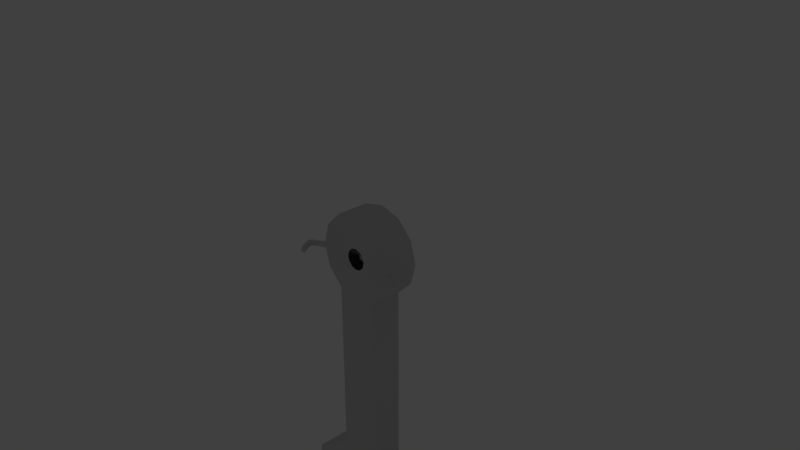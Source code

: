 # Source: pendulum.blend  (saved by Blender 2.79.0; exported with 4.5.12 LTS)
import bpy
from mathutils import Matrix  # noqa: F401  (used for matrix-valued properties, if any)

bpy.ops.wm.read_factory_settings(use_empty=True)
scene = bpy.context.scene
scene.name = 'Scene'

# ---- collections
col_collection_1 = bpy.data.collections.new('Collection 1'); scene.collection.children.link(col_collection_1)

# ---- materials (node trees are filled in below, after node groups)
mat_material_002 = bpy.data.materials.new('Material.002')
mat_material_002.alpha_threshold = 0.0
mat_material_002.use_transparent_shadow = False
mat_material_002.diffuse_color = (0.64, 0.64, 0.64, 1.0)
mat_material_002.specular_color = (0.3, 0.3, 0.3)
mat_material_002.roughness = 0.5
mat_material_002.specular_intensity = 1.0

# ---- material node trees

# ---- world
world_world = bpy.data.worlds.new('World'); scene.world = world_world
world_world.color = (0.05088, 0.05088, 0.05088)
world_world.use_sun_shadow = False
world_world.sun_shadow_jitter_overblur = 0.0
world_world.cycles.sampling_method = 'MANUAL'

# ---- cameras
cam_camera = bpy.data.cameras.new('Camera')
cam_camera.clip_end = 100.0
cam_camera.lens = 35.0
cam_camera.sensor_width = 32.0
cam_camera.sensor_height = 18.0
cam_camera.ortho_scale = 7.314
cam_camera.dof.focus_distance = 0.0
cam_camera.dof.aperture_fstop = 128.0

# ---- lights
light_lamp = bpy.data.lights.new('Lamp', 'POINT')
light_lamp.transmission_factor = 0.0
light_lamp.cutoff_distance = 30.0
light_lamp.energy = 100.0
light_lamp.shadow_buffer_clip_start = 1.001
light_lamp.shadow_soft_size = 0.1
light_lamp.shadow_maximum_resolution = 0.006
light_lamp.use_absolute_resolution = True

# ---- meshes
me_circle_001_circle_001 = bpy.data.meshes.new('Circle.001_Circle.001')
me_circle_001_circle_001.from_pydata([(-0.0669, 0.02819, -0.03862), (-0.03862, 0.02819, -0.06689), (-2.235e-08, 0.02819, 0.07724), (-0.03862, 0.02819, 0.0669), (-0.07724, 0.02819, 2.774e-08), (-0.0669, 0.02819, 0.03862), (-2.235e-08, 0.02819, -0.07724), (0.06689, 0.02819, -0.03862), (0.03862, 0.02819, -0.06689), (0.03862, 0.02819, 0.0669), (0.07724, 0.02819, 2.774e-08), (0.06689, 0.02819, 0.03862), (-0.0669, -0.02819, -0.03862), (-0.03862, -0.02819, -0.06689), (-2.235e-08, -0.02819, 0.07724), (-0.03862, -0.02819, 0.0669), (-0.07724, -0.02819, 2.774e-08), (-0.0669, -0.02819, 0.03862), (-2.235e-08, -0.02819, -0.07724), (0.06689, -0.02819, -0.03862), (0.03862, -0.02819, -0.06689), (0.03862, -0.02819, 0.0669), (0.07724, -0.02819, 2.774e-08), (0.06689, -0.02819, 0.03862), (-0.04682, 0.02819, -0.02703), (-0.02703, 0.02819, -0.04682), (-1.49e-08, 0.02819, 0.05406), (-0.02703, 0.02819, 0.04682), (-0.05406, 0.02819, 2.774e-08), (-0.04682, 0.02819, 0.02703), (-1.49e-08, 0.02819, -0.05406), (0.04682, 0.02819, -0.02703), (0.02703, 0.02819, -0.04682), (0.02703, 0.02819, 0.04682), (0.05406, 0.02819, 2.774e-08), (0.04682, 0.02819, 0.02703), (-0.01951, 0.02819, -0.01127), (-0.01127, 0.02819, -0.01951), (0.0, 0.02819, 0.02253), (-0.01127, 0.02819, 0.01951), (-0.02253, 0.02819, -2.058e-09), (-0.01951, 0.02819, 0.01127), (0.0, 0.02819, -0.02253), (0.01951, 0.02819, -0.01127), (0.01127, 0.02819, -0.01951), (0.01127, 0.02819, 0.01951), (0.02253, 0.02819, -2.058e-09), (0.01951, 0.02819, 0.01127), (-0.04379, -0.02819, -0.02528), (-0.02528, -0.02819, -0.04379), (-1.49e-08, -0.02819, 0.05057), (-0.02528, -0.02819, 0.04379), (-0.05057, -0.02819, 2.774e-08), (-0.04379, -0.02819, 0.02528), (-1.49e-08, -0.02819, -0.05057), (0.04379, -0.02819, -0.02528), (0.02528, -0.02819, -0.04379), (0.02528, -0.02819, 0.04379), (0.05057, -0.02819, 2.774e-08), (0.04379, -0.02819, 0.02528), (-0.01625, -0.02819, -0.009382), (-0.009383, -0.02819, -0.01625), (-1.49e-08, -0.02819, 0.01876), (-0.009383, -0.02819, 0.01625), (-0.01876, -0.02819, 2.774e-08), (-0.01625, -0.02819, 0.009383), (-1.49e-08, -0.02819, -0.01876), (0.01625, -0.02819, -0.009382), (0.009382, -0.02819, -0.01625), (0.009382, -0.02819, 0.01625), (0.01876, -0.02819, 2.774e-08), (0.01625, -0.02819, 0.009383), (0.03862, 0.02819, 0.2871), (0.03862, -0.02819, 0.2871), (1.045e-07, -0.02819, 0.2974), (1.045e-07, 0.02819, 0.2974), (-0.03862, -0.02819, 0.2871), (-0.03862, 0.02819, 0.2871), (0.03862, 0.02819, 0.393), (0.03862, -0.02819, 0.393), (9.522e-08, -0.02819, 0.4033), (9.522e-08, 0.02819, 0.4033), (-0.03862, -0.02819, 0.393), (-0.03862, 0.02819, 0.393), (0.1142, 0.02819, 0.4459), (0.1142, -0.02819, 0.4459), (8.783e-08, -0.02819, 0.4563), (8.783e-08, 0.02819, 0.4563), (-0.1142, -0.02819, 0.4459), (-0.1142, 0.02819, 0.4459), (0.1142, 0.02819, 1.597), (0.1142, -0.02819, 1.597), (6.927e-08, -0.02819, 1.607), (6.927e-08, 0.02819, 1.607), (-0.1142, -0.02819, 1.597), (-0.1142, 0.02819, 1.597), (0.1726, 0.02819, 1.632), (0.1726, -0.02819, 1.632), (6.63e-08, -0.02819, 1.642), (6.63e-08, 0.02819, 1.642), (-0.1726, -0.02819, 1.632), (-0.1726, 0.02819, 1.632), (0.1726, 0.02819, 2.056), (0.1726, -0.02819, 2.056), (6.314e-08, -0.02819, 2.066), (6.314e-08, 0.02819, 2.066), (-0.1726, -0.02819, 2.056), (-0.1726, 0.02819, 2.056), (0.2334, 0.02819, 2.091), (0.2334, -0.02819, 2.091), (6.074e-08, -0.02819, 2.101), (6.074e-08, 0.02819, 2.101), (-0.2334, -0.02819, 2.091), (-0.2334, 0.02819, 2.091), (0.2758, 0.02819, 2.144), (0.2758, -0.02819, 2.144), (5.379e-08, -0.02819, 2.154), (5.379e-08, 0.02819, 2.154), (-0.2758, -0.02819, 2.144), (-0.2758, 0.02819, 2.144), (0.2983, 0.02819, 2.214), (0.2983, -0.02819, 2.214), (4.669e-08, -0.02819, 2.225), (4.669e-08, 0.02819, 2.225), (-0.2983, -0.02819, 2.214), (-0.2983, 0.02819, 2.214), (0.2983, 0.02819, 2.391), (0.2983, -0.02819, 2.391), (3.126e-08, -0.02819, 2.401), (3.126e-08, 0.02819, 2.401), (-0.2983, -0.02819, 2.391), (-0.2983, 0.02819, 2.391), (0.2268, 0.02143, 2.471), (0.2268, -0.02143, 2.471), (2.325e-08, -0.02143, 2.479), (2.325e-08, 0.02143, 2.479), (-0.2268, -0.02143, 2.471), (-0.2268, 0.02143, 2.471), (0.1282, 0.01212, 2.543), (0.1282, -0.01212, 2.543), (1.829e-08, -0.01212, 2.547), (1.829e-08, 0.01212, 2.547), (-0.1282, -0.01212, 2.543), (-0.1282, 0.01212, 2.543), (0.06627, 0.006263, 2.579), (0.06627, -0.006262, 2.579), (1.746e-08, -0.006262, 2.581), (1.746e-08, 0.006263, 2.581), (-0.06627, -0.006262, 2.579), (-0.06627, 0.006263, 2.579)], [], [(6, 18, 20, 8), (8, 20, 19, 7), (7, 19, 22, 10), (10, 22, 23, 11), (11, 23, 21, 9), (1, 13, 18, 6), (15, 3, 77, 76), (0, 12, 13, 1), (4, 16, 12, 0), (5, 17, 16, 4), (3, 15, 17, 5), (14, 15, 76, 74), (8, 7, 31, 32), (6, 8, 32, 30), (9, 2, 26, 33), (0, 1, 25, 24), (4, 0, 24, 28), (1, 6, 30, 25), (10, 11, 35, 34), (7, 10, 34, 31), (3, 5, 29, 27), (5, 4, 28, 29), (11, 9, 33, 35), (2, 3, 27, 26), (29, 28, 40, 41), (30, 32, 44, 42), (34, 35, 47, 46), (35, 33, 45, 47), (25, 30, 42, 37), (26, 27, 39, 38), (32, 31, 43, 44), (27, 29, 41, 39), (33, 26, 38, 45), (24, 25, 37, 36), (28, 24, 36, 40), (31, 34, 46, 43), (47, 45, 38, 39, 41, 40, 36, 37, 42, 44, 43, 46), (22, 19, 55, 58), (21, 23, 59, 57), (14, 21, 57, 50), (19, 20, 56, 55), (20, 18, 54, 56), (16, 17, 53, 52), (17, 15, 51, 53), (23, 22, 58, 59), (15, 14, 50, 51), (12, 16, 52, 48), (13, 12, 48, 49), (18, 13, 49, 54), (56, 54, 66, 68), (50, 57, 69, 62), (58, 55, 67, 70), (57, 59, 71, 69), (49, 48, 60, 61), (51, 50, 62, 63), (53, 51, 63, 65), (59, 58, 70, 71), (55, 56, 68, 67), (54, 49, 61, 66), (48, 52, 64, 60), (52, 53, 65, 64), (74, 76, 82, 80), (72, 73, 79, 78), (21, 14, 74, 73), (3, 2, 75, 77), (2, 9, 72, 75), (9, 21, 73, 72), (82, 83, 89, 88), (83, 81, 87, 89), (73, 74, 80, 79), (77, 75, 81, 83), (76, 77, 83, 82), (75, 72, 78, 81), (85, 86, 92, 91), (86, 88, 94, 92), (81, 78, 84, 87), (78, 79, 85, 84), (80, 82, 88, 86), (79, 80, 86, 85), (94, 95, 101, 100), (95, 93, 99, 101), (89, 87, 93, 95), (88, 89, 95, 94), (87, 84, 90, 93), (84, 85, 91, 90), (97, 98, 104, 103), (98, 100, 106, 104), (93, 90, 96, 99), (90, 91, 97, 96), (92, 94, 100, 98), (91, 92, 98, 97), (106, 107, 113, 112), (107, 105, 111, 113), (101, 99, 105, 107), (100, 101, 107, 106), (99, 96, 102, 105), (96, 97, 103, 102), (109, 110, 116, 115), (110, 112, 118, 116), (105, 102, 108, 111), (102, 103, 109, 108), (104, 106, 112, 110), (103, 104, 110, 109), (117, 114, 120, 123), (118, 119, 125, 124), (113, 111, 117, 119), (112, 113, 119, 118), (111, 108, 114, 117), (108, 109, 115, 114), (121, 122, 128, 127), (122, 124, 130, 128), (114, 115, 121, 120), (116, 118, 124, 122), (115, 116, 122, 121), (119, 117, 123, 125), (126, 127, 133, 132), (129, 126, 132, 135), (125, 123, 129, 131), (124, 125, 131, 130), (123, 120, 126, 129), (120, 121, 127, 126), (137, 135, 141, 143), (133, 134, 140, 139), (128, 130, 136, 134), (127, 128, 134, 133), (131, 129, 135, 137), (130, 131, 137, 136), (140, 142, 148, 146), (138, 139, 145, 144), (136, 137, 143, 142), (135, 132, 138, 141), (132, 133, 139, 138), (134, 136, 142, 140), (144, 145, 146, 147), (147, 146, 148, 149), (139, 140, 146, 145), (143, 141, 147, 149), (142, 143, 149, 148), (141, 138, 144, 147)])
_k = set([(0, 1), (0, 4), (0, 12), (1, 6), (1, 13), (2, 3), (2, 9), (2, 75), (3, 5), (3, 15), (4, 5), (4, 16), (5, 17), (6, 8), (6, 18), (7, 8), (7, 10), (7, 19), (8, 20), (9, 11), (9, 21), (10, 11), (10, 22), (11, 23), (12, 13), (12, 16), (13, 18), (14, 15), (14, 21), (14, 74), (15, 17), (16, 17), (18, 20), (19, 20), (19, 22), (21, 23), (22, 23), (24, 25), (24, 28), (25, 30), (26, 27), (26, 33), (27, 29), (28, 29), (30, 32), (31, 32), (31, 34), (33, 35), (34, 35), (36, 37), (36, 40), (37, 42), (38, 39), (38, 45), (39, 41), (40, 41), (42, 44), (43, 44), (43, 46), (45, 47), (46, 47), (48, 49), (48, 52), (49, 54), (50, 51), (50, 57), (51, 53), (52, 53), (54, 56), (55, 56), (55, 58), (57, 59), (58, 59), (60, 61), (60, 64), (61, 66), (62, 63), (62, 69), (63, 65), (64, 65), (66, 68), (67, 68), (67, 70), (69, 71), (70, 71), (72, 73), (72, 75), (73, 74), (74, 76), (74, 80), (75, 77), (75, 81), (76, 77), (78, 79), (78, 81), (79, 80), (80, 82), (80, 86), (81, 83), (81, 87), (82, 83), (84, 85), (84, 87), (85, 86), (86, 88), (86, 92), (87, 89), (87, 93), (88, 89), (90, 91), (90, 93), (91, 92), (92, 94), (92, 98), (93, 95), (93, 99), (94, 95), (96, 97), (96, 99), (97, 98), (98, 100), (98, 104), (99, 101), (99, 105), (100, 101), (102, 103), (102, 105), (103, 104), (104, 106), (104, 110), (105, 107), (105, 111), (106, 107), (108, 109), (108, 111), (109, 110), (110, 112), (110, 116), (111, 113), (111, 117), (112, 113), (114, 115), (114, 117), (115, 116), (116, 118), (116, 122), (117, 119), (117, 123), (118, 119), (120, 121), (120, 123), (121, 122), (122, 124), (122, 128), (123, 125), (123, 129), (124, 125), (126, 127), (126, 129), (127, 128), (128, 130), (128, 134), (129, 131), (129, 135), (130, 131), (132, 133), (132, 135), (133, 134), (134, 136), (134, 140), (135, 137), (135, 141), (136, 137), (138, 139), (138, 141), (139, 140), (140, 142), (140, 146), (141, 143), (141, 147), (142, 143), (144, 145), (144, 147), (145, 146), (146, 147), (146, 148), (147, 149), (148, 149)])
me_circle_001_circle_001.attributes.new('sharp_edge', 'BOOLEAN', 'EDGE').data.foreach_set('value', [ (min(e.vertices), max(e.vertices)) in _k for e in me_circle_001_circle_001.edges])
_uv = me_circle_001_circle_001.uv_layers.new(name='UVMap')
_uv.uv.foreach_set('vector', [0.9603, 0.4937, 0.9205, 0.4937, 0.9205, 0.4789, 0.9603, 0.4789, 0.9603, 0.4789, 0.9205, 0.4789, 0.9205, 0.4648, 0.9603, 0.4648, 0.9603, 0.4648, 0.9205, 0.4648, 0.9205, 0.4554, 0.9603, 0.4554, 0.9205, 0.1543, 0.9603, 0.1543, 0.9603, 0.1675, 0.9205, 0.1675, 0.9205, 0.1675, 0.9603, 0.1675, 0.9603, 0.1826, 0.9205, 0.1826, 0.9603, 0.5054, 0.9205, 0.5054, 0.9205, 0.4937, 0.9603, 0.4937, 0.8808, 0.878, 0.841, 0.878, 0.841, 0.7964, 0.8808, 0.7964, 0.9205, 0.4872, 0.8808, 0.4872, 0.8808, 0.4749, 0.9205, 0.4749, 0.9205, 0.5021, 0.8808, 0.5021, 0.8808, 0.4872, 0.9205, 0.4872, 0.9205, 0.5158, 0.8808, 0.5158, 0.8808, 0.5021, 0.9205, 0.5021, 0.9603, 0.05528, 0.9603, 0.03407, 0.987, 0.03407, 0.987, 0.05528, 0.6308, 0.0581, 0.658, 0.05421, 0.658, 0.137, 0.6308, 0.1409, 0.2375, 0.003892, 0.2574, 0.01453, 0.2433, 0.01889, 0.2293, 0.01144, 0.2103, 0.0, 0.2375, 0.003892, 0.2293, 0.01144, 0.2103, 0.008718, 0.2375, 0.05421, 0.2103, 0.0581, 0.2103, 0.04939, 0.2293, 0.04666, 0.1631, 0.01453, 0.183, 0.003892, 0.1912, 0.01144, 0.1773, 0.01889, 0.1558, 0.02905, 0.1631, 0.01453, 0.1773, 0.01889, 0.1722, 0.02905, 0.183, 0.003892, 0.2103, 0.0, 0.2103, 0.008718, 0.1912, 0.01144, 0.2647, 0.02905, 0.2574, 0.04358, 0.2433, 0.03922, 0.2484, 0.02905, 0.2574, 0.01453, 0.2647, 0.02905, 0.2484, 0.02905, 0.2433, 0.01889, 0.183, 0.05421, 0.1631, 0.04358, 0.1773, 0.03922, 0.1912, 0.04666, 0.1631, 0.04358, 0.1558, 0.02905, 0.1722, 0.02905, 0.1773, 0.03922, 0.2574, 0.04358, 0.2375, 0.05421, 0.2293, 0.04666, 0.2433, 0.03922, 0.2103, 0.0581, 0.183, 0.05421, 0.1912, 0.04666, 0.2103, 0.04939, 0.1773, 0.03922, 0.1722, 0.02905, 0.1944, 0.02905, 0.1965, 0.03329, 0.2103, 0.008718, 0.2293, 0.01144, 0.2182, 0.02171, 0.2103, 0.02058, 0.2484, 0.02905, 0.2433, 0.03922, 0.224, 0.03329, 0.2261, 0.02905, 0.2433, 0.03922, 0.2293, 0.04666, 0.2182, 0.03639, 0.224, 0.03329, 0.1912, 0.01144, 0.2103, 0.008718, 0.2103, 0.02058, 0.2023, 0.02171, 0.2103, 0.04939, 0.1912, 0.04666, 0.2023, 0.03639, 0.2103, 0.03753, 0.2293, 0.01144, 0.2433, 0.01889, 0.224, 0.02481, 0.2182, 0.02171, 0.1912, 0.04666, 0.1773, 0.03922, 0.1965, 0.03329, 0.2023, 0.03639, 0.2293, 0.04666, 0.2103, 0.04939, 0.2103, 0.03753, 0.2182, 0.03639, 0.1773, 0.01889, 0.1912, 0.01144, 0.2023, 0.02171, 0.1965, 0.02481, 0.1722, 0.02905, 0.1773, 0.01889, 0.1965, 0.02481, 0.1944, 0.02905, 0.2433, 0.01889, 0.2484, 0.02905, 0.2261, 0.02905, 0.224, 0.02481, 0.224, 0.03329, 0.2182, 0.03639, 0.2103, 0.03753, 0.2023, 0.03639, 0.1965, 0.03329, 0.1944, 0.02905, 0.1965, 0.02481, 0.2023, 0.02171, 0.2103, 0.02058, 0.2182, 0.02171, 0.224, 0.02481, 0.2261, 0.02905, 0.5763, 0.02905, 0.5836, 0.01453, 0.5999, 0.01954, 0.5951, 0.02905, 0.6036, 0.05421, 0.5836, 0.04358, 0.5999, 0.03856, 0.613, 0.04552, 0.6308, 0.0581, 0.6036, 0.05421, 0.613, 0.04552, 0.6308, 0.04807, 0.5836, 0.01453, 0.6036, 0.003892, 0.613, 0.01258, 0.5999, 0.01954, 0.6036, 0.003892, 0.6308, 0.0, 0.6308, 0.01003, 0.613, 0.01258, 0.6852, 0.02905, 0.6779, 0.04358, 0.6617, 0.03856, 0.6664, 0.02905, 0.6779, 0.04358, 0.658, 0.05421, 0.6486, 0.04552, 0.6617, 0.03856, 0.5836, 0.04358, 0.5763, 0.02905, 0.5951, 0.02905, 0.5999, 0.03856, 0.658, 0.05421, 0.6308, 0.0581, 0.6308, 0.04807, 0.6486, 0.04552, 0.6779, 0.01453, 0.6852, 0.02905, 0.6664, 0.02905, 0.6617, 0.01954, 0.658, 0.003892, 0.6779, 0.01453, 0.6617, 0.01954, 0.6486, 0.01258, 0.6308, 0.0, 0.658, 0.003892, 0.6486, 0.01258, 0.6308, 0.01003, 0.613, 0.01258, 0.6308, 0.01003, 0.6308, 0.02199, 0.6242, 0.02294, 0.6308, 0.04807, 0.613, 0.04552, 0.6242, 0.03516, 0.6308, 0.03611, 0.5951, 0.02905, 0.5999, 0.01954, 0.6193, 0.02552, 0.6176, 0.02905, 0.613, 0.04552, 0.5999, 0.03856, 0.6193, 0.03258, 0.6242, 0.03516, 0.6486, 0.01258, 0.6617, 0.01954, 0.6422, 0.02552, 0.6374, 0.02294, 0.6486, 0.04552, 0.6308, 0.04807, 0.6308, 0.03611, 0.6374, 0.03516, 0.6617, 0.03856, 0.6486, 0.04552, 0.6374, 0.03516, 0.6422, 0.03258, 0.5999, 0.03856, 0.5951, 0.02905, 0.6176, 0.02905, 0.6193, 0.03258, 0.5999, 0.01954, 0.613, 0.01258, 0.6242, 0.02294, 0.6193, 0.02552, 0.6308, 0.01003, 0.6486, 0.01258, 0.6374, 0.02294, 0.6308, 0.02199, 0.6617, 0.01954, 0.6664, 0.02905, 0.644, 0.02905, 0.6422, 0.02552, 0.6664, 0.02905, 0.6617, 0.03856, 0.6422, 0.03258, 0.644, 0.02905, 0.6308, 0.1409, 0.658, 0.137, 0.658, 0.1769, 0.6308, 0.1808, 0.9205, 0.2429, 0.9603, 0.2429, 0.9603, 0.2719, 0.9205, 0.2719, 0.6036, 0.05421, 0.6308, 0.0581, 0.6308, 0.1409, 0.6036, 0.137, 0.183, 0.05421, 0.2103, 0.0581, 0.2103, 0.1409, 0.183, 0.137, 0.2103, 0.0581, 0.2375, 0.05421, 0.2375, 0.137, 0.2103, 0.1409, 0.9205, 0.1826, 0.9603, 0.1826, 0.9603, 0.2429, 0.9205, 0.2429, 0.8808, 0.7571, 0.841, 0.7571, 0.841, 0.7326, 0.8808, 0.7326, 0.183, 0.1769, 0.2103, 0.1808, 0.2103, 0.2007, 0.1298, 0.1968, 0.6036, 0.137, 0.6308, 0.1409, 0.6308, 0.1808, 0.6036, 0.1769, 0.183, 0.137, 0.2103, 0.1409, 0.2103, 0.1808, 0.183, 0.1769, 0.8808, 0.7964, 0.841, 0.7964, 0.841, 0.7571, 0.8808, 0.7571, 0.2103, 0.1409, 0.2375, 0.137, 0.2375, 0.1769, 0.2103, 0.1808, 0.5503, 0.1968, 0.6308, 0.2007, 0.6308, 0.6335, 0.5503, 0.6296, 0.6308, 0.2007, 0.7113, 0.1968, 0.7113, 0.6296, 0.6308, 0.6335, 0.2103, 0.1808, 0.2375, 0.1769, 0.2908, 0.1968, 0.2103, 0.2007, 1.0, 0.03407, 0.9603, 0.03407, 0.9603, 0.0, 1.0, 0.0, 0.6308, 0.1808, 0.658, 0.1769, 0.7113, 0.1968, 0.6308, 0.2007, 0.6036, 0.1769, 0.6308, 0.1808, 0.6308, 0.2007, 0.5503, 0.1968, 0.8808, 0.3062, 0.841, 0.3062, 0.841, 0.2894, 0.8808, 0.2894, 0.1298, 0.6296, 0.2103, 0.6335, 0.2103, 0.6467, 0.08859, 0.6428, 0.1298, 0.1968, 0.2103, 0.2007, 0.2103, 0.6335, 0.1298, 0.6296, 0.8808, 0.7326, 0.841, 0.7326, 0.841, 0.3062, 0.8808, 0.3062, 0.2103, 0.2007, 0.2908, 0.1968, 0.2908, 0.6296, 0.2103, 0.6335, 0.9205, 0.3152, 0.8808, 0.3152, 0.8808, 0.0, 0.9205, 0.0, 0.5091, 0.6428, 0.6308, 0.6467, 0.6308, 0.8061, 0.5091, 0.8022, 0.6308, 0.6467, 0.7525, 0.6428, 0.7525, 0.8022, 0.6308, 0.8061, 0.2103, 0.6335, 0.2908, 0.6296, 0.3319, 0.6428, 0.2103, 0.6467, 0.9603, 0.5309, 0.9205, 0.5309, 0.9205, 0.5054, 0.9603, 0.5054, 0.6308, 0.6335, 0.7113, 0.6296, 0.7525, 0.6428, 0.6308, 0.6467, 0.5503, 0.6296, 0.6308, 0.6335, 0.6308, 0.6467, 0.5091, 0.6428, 0.8808, 0.1324, 0.841, 0.1324, 0.841, 0.1154, 0.8808, 0.1154, 0.08859, 0.8022, 0.2103, 0.8061, 0.2103, 0.8193, 0.04572, 0.8154, 0.08859, 0.6428, 0.2103, 0.6467, 0.2103, 0.8061, 0.08859, 0.8022, 0.8808, 0.2894, 0.841, 0.2894, 0.841, 0.1324, 0.8808, 0.1324, 0.2103, 0.6467, 0.3319, 0.6428, 0.3319, 0.8022, 0.2103, 0.8061, 0.9603, 0.3879, 0.9205, 0.3879, 0.9205, 0.2719, 0.9603, 0.2719, 0.4662, 0.8154, 0.6308, 0.8193, 0.6308, 0.8392, 0.4364, 0.8354, 0.6308, 0.8193, 0.7953, 0.8154, 0.8252, 0.8354, 0.6308, 0.8392, 0.2103, 0.8061, 0.3319, 0.8022, 0.3748, 0.8154, 0.2103, 0.8193, 0.9205, 0.3879, 0.9603, 0.3879, 0.9603, 0.4142, 0.9205, 0.4142, 0.6308, 0.8061, 0.7525, 0.8022, 0.7953, 0.8154, 0.6308, 0.8193, 0.5091, 0.8022, 0.6308, 0.8061, 0.6308, 0.8193, 0.4662, 0.8154, 0.2103, 0.8393, 0.4047, 0.8354, 0.4205, 0.8619, 0.2103, 0.8658, 0.8808, 0.09302, 0.841, 0.09302, 0.841, 0.0654, 0.8808, 0.0654, 0.04572, 0.8154, 0.2103, 0.8193, 0.2103, 0.8393, 0.01586, 0.8354, 0.8808, 0.1154, 0.841, 0.1154, 0.841, 0.09302, 0.8808, 0.09302, 0.2103, 0.8193, 0.3748, 0.8154, 0.4047, 0.8354, 0.2103, 0.8393, 0.9205, 0.4142, 0.9603, 0.4142, 0.9603, 0.4369, 0.9205, 0.4369, 0.4205, 0.8619, 0.6308, 0.8658, 0.6308, 0.9322, 0.4205, 0.9283, 0.6308, 0.8658, 0.841, 0.8619, 0.841, 0.9283, 0.6308, 0.9322, 0.9205, 0.4369, 0.9603, 0.4369, 0.9603, 0.4554, 0.9205, 0.4554, 0.6308, 0.8392, 0.8252, 0.8354, 0.841, 0.8619, 0.6308, 0.8658, 0.4364, 0.8354, 0.6308, 0.8392, 0.6308, 0.8658, 0.4205, 0.8619, 0.01586, 0.8354, 0.2103, 0.8393, 0.2103, 0.8658, 0.0, 0.8619, 0.9205, 0.4265, 0.8808, 0.4265, 0.8855, 0.3861, 0.9158, 0.3861, 0.2103, 0.9322, 0.4205, 0.9283, 0.3701, 0.9585, 0.2103, 0.9615, 0.0, 0.8619, 0.2103, 0.8658, 0.2103, 0.9322, 0.0, 0.9283, 0.8808, 0.0654, 0.841, 0.0654, 0.841, 0.0, 0.8808, 0.0, 0.2103, 0.8658, 0.4205, 0.8619, 0.4205, 0.9283, 0.2103, 0.9322, 0.9205, 0.4749, 0.8808, 0.4749, 0.8808, 0.4265, 0.9205, 0.4265, 0.05042, 0.9585, 0.2103, 0.9615, 0.2103, 0.9872, 0.1199, 0.9856, 0.4709, 0.9585, 0.6308, 0.9615, 0.6308, 0.9872, 0.5404, 0.9856, 0.6308, 0.9322, 0.841, 0.9283, 0.7906, 0.9585, 0.6308, 0.9615, 0.4205, 0.9283, 0.6308, 0.9322, 0.6308, 0.9615, 0.4709, 0.9585, 0.0, 0.9283, 0.2103, 0.9322, 0.2103, 0.9615, 0.05042, 0.9585, 0.9603, 0.1543, 0.9205, 0.1543, 0.9253, 0.1167, 0.9555, 0.1167, 0.6308, 0.9872, 0.7212, 0.9856, 0.6775, 0.9991, 0.6308, 1.0, 0.9092, 0.341, 0.8921, 0.341, 0.8962, 0.3152, 0.9051, 0.3152, 0.9555, 0.1167, 0.9253, 0.1167, 0.9319, 0.07142, 0.9489, 0.07142, 0.2103, 0.9615, 0.3701, 0.9585, 0.3006, 0.9856, 0.2103, 0.9872, 0.9158, 0.3861, 0.8855, 0.3861, 0.8921, 0.341, 0.9092, 0.341, 0.6308, 0.9615, 0.7906, 0.9585, 0.7212, 0.9856, 0.6308, 0.9872, 0.936, 4.484e-08, 0.9448, 0.0, 0.9448, 0.02187, 0.936, 0.02187, 0.936, 0.02187, 0.9448, 0.02187, 0.9448, 0.04451, 0.936, 0.04451, 0.5404, 0.9856, 0.6308, 0.9872, 0.6308, 1.0, 0.5841, 0.9991, 0.1199, 0.9856, 0.2103, 0.9872, 0.2103, 1.0, 0.1636, 0.9991, 0.9489, 0.07142, 0.9319, 0.07142, 0.936, 0.04451, 0.9448, 0.04451, 0.2103, 0.9872, 0.3006, 0.9856, 0.257, 0.9991, 0.2103, 1.0])
me_circle_001_circle_001.materials.append(mat_material_002)
me_circle_001_circle_001.use_remesh_preserve_volume = False
me_circle_001_circle_001.use_remesh_preserve_attributes = False
me_circle_001_circle_001.use_mirror_vertex_groups = False
me_circle_001_circle_001.update()
me_circle_001_circle_001.normals_split_custom_set([tuple(v) for v in zip(*[iter([-0.2588, 0.0, 0.9659, -0.2588, 0.0, 0.9659, -0.2588, 0.0, 0.9659, -0.2588, 0.0, 0.9659, -0.7071, 0.0, 0.7071, -0.7071, 0.0, 0.7071, -0.7071, 0.0, 0.7071, -0.7071, 0.0, 0.7071, -0.9659, 0.0, 0.2588, -0.9659, 0.0, 0.2588, -0.9659, 0.0, 0.2588, -0.9659, 0.0, 0.2588, -0.9659, 0.0, -0.2588, -0.9659, 0.0, -0.2588, -0.9659, 0.0, -0.2588, -0.9659, 0.0, -0.2588, -0.7071, 0.0, -0.7071, -0.7071, 0.0, -0.7071, -0.7071, 0.0, -0.7071, -0.7071, 0.0, -0.7071, 0.2588, 0.0, 0.9659, 0.2588, 0.0, 0.9659, 0.2588, 0.0, 0.9659, 0.2588, 0.0, 0.9659, 1.0, 0.0, -5.752e-07, 1.0, 0.0, -5.752e-07, 1.0, 0.0, -5.752e-07, 1.0, 0.0, -5.752e-07, 0.7071, 0.0, 0.7071, 0.7071, 0.0, 0.7071, 0.7071, 0.0, 0.7071, 0.7071, 0.0, 0.7071, 0.9659, 0.0, 0.2588, 0.9659, 0.0, 0.2588, 0.9659, 0.0, 0.2588, 0.9659, 0.0, 0.2588, 0.9659, 0.0, -0.2588, 0.9659, 0.0, -0.2588, 0.9659, 0.0, -0.2588, 0.9659, 0.0, -0.2588, 0.7071, 0.0, -0.7071, 0.7071, 0.0, -0.7071, 0.7071, 0.0, -0.7071, 0.7071, 0.0, -0.7071, 3.309e-07, 1.0, -1.232e-06, 3.309e-07, 1.0, -1.232e-06, 3.309e-07, 1.0, -1.232e-06, 3.309e-07, 1.0, -1.232e-06, 0.0, -1.0, 0.0, 0.0, -1.0, 0.0, 0.0, -1.0, 0.0, 0.0, -1.0, 0.0, 0.0, -1.0, 0.0, 0.0, -1.0, 0.0, 0.0, -1.0, 0.0, 0.0, -1.0, 0.0, 0.0, -1.0, 0.0, 0.0, -1.0, 0.0, 0.0, -1.0, 0.0, 0.0, -1.0, 0.0, 0.0, -1.0, 0.0, 0.0, -1.0, 0.0, 0.0, -1.0, 0.0, 0.0, -1.0, 0.0, 0.0, -1.0, 3.825e-08, 0.0, -1.0, 3.825e-08, 0.0, -1.0, 3.825e-08, 0.0, -1.0, 3.825e-08, 0.0, -1.0, 0.0, 0.0, -1.0, 0.0, 0.0, -1.0, 0.0, 0.0, -1.0, 0.0, 0.0, -1.0, 1.912e-08, 0.0, -1.0, 1.912e-08, 0.0, -1.0, 1.912e-08, 0.0, -1.0, 1.912e-08, 0.0, -1.0, 1.912e-08, 0.0, -1.0, 1.912e-08, 0.0, -1.0, 1.912e-08, 0.0, -1.0, 1.912e-08, 0.0, -1.0, 0.0, 0.0, -1.0, 0.0, 0.0, -1.0, 0.0, 0.0, -1.0, 0.0, 0.0, -1.0, 0.0, 0.0, -1.0, 0.0, 0.0, -1.0, 0.0, 0.0, -1.0, 0.0, 0.0, -1.0, -7.65e-08, 0.0, -1.0, -7.65e-08, 0.0, -1.0, -7.65e-08, 0.0, -1.0, -7.65e-08, 0.0, -1.0, 0.0, 0.0, -1.0, 0.0, 0.0, -1.0, 0.0, 0.0, -1.0, 0.0, 5.908e-08, -1.0, -3.615e-08, 5.908e-08, -1.0, -3.615e-08, 5.908e-08, -1.0, -3.615e-08, 5.908e-08, -1.0, -3.615e-08, -1.583e-08, -1.0, 0.0, -1.583e-08, -1.0, 0.0, -1.583e-08, -1.0, 0.0, -1.583e-08, -1.0, 0.0, -5.908e-08, -1.0, 0.0, -5.908e-08, -1.0, 0.0, -5.908e-08, -1.0, 0.0, -5.908e-08, -1.0, 0.0, -4.325e-08, -1.0, -2.41e-08, -4.325e-08, -1.0, -2.41e-08, -4.325e-08, -1.0, -2.41e-08, -4.325e-08, -1.0, -2.41e-08, 1.583e-08, -1.0, 4.82e-08, 1.583e-08, -1.0, 4.82e-08, 1.583e-08, -1.0, 4.82e-08, 1.583e-08, -1.0, 4.82e-08, 1.583e-08, -1.0, -4.82e-08, 1.583e-08, -1.0, -4.82e-08, 1.583e-08, -1.0, -4.82e-08, 1.583e-08, -1.0, -4.82e-08, -4.325e-08, -1.0, 2.41e-08, -4.325e-08, -1.0, 2.41e-08, -4.325e-08, -1.0, 2.41e-08, -4.325e-08, -1.0, 2.41e-08, 4.325e-08, -1.0, 2.41e-08, 4.325e-08, -1.0, 2.41e-08, 4.325e-08, -1.0, 2.41e-08, 4.325e-08, -1.0, 2.41e-08, -1.583e-08, -1.0, 0.0, -1.583e-08, -1.0, 0.0, -1.583e-08, -1.0, 0.0, -1.583e-08, -1.0, 0.0, 4.325e-08, -1.0, 2.41e-08, 4.325e-08, -1.0, 2.41e-08, 4.325e-08, -1.0, 2.41e-08, 4.325e-08, -1.0, 2.41e-08, 5.908e-08, -1.0, 3.615e-08, 5.908e-08, -1.0, 3.615e-08, 5.908e-08, -1.0, 3.615e-08, 5.908e-08, -1.0, 3.615e-08, -5.908e-08, -1.0, 0.0, -5.908e-08, -1.0, 0.0, -5.908e-08, -1.0, 0.0, -5.908e-08, -1.0, 0.0, 0.0, -1.0, -4.777e-08, 0.0, -1.0, -4.777e-08, 0.0, -1.0, -4.777e-08, 0.0, -1.0, -4.777e-08, 0.0, -1.0, -4.777e-08, 0.0, -1.0, -4.777e-08, 0.0, -1.0, -4.777e-08, 0.0, -1.0, -4.777e-08, 0.0, -1.0, -4.777e-08, 0.0, -1.0, -4.777e-08, 0.0, -1.0, -4.777e-08, 0.0, -1.0, -4.777e-08, 0.0, 1.0, -1.707e-08, 0.0, 1.0, -1.707e-08, 0.0, 1.0, -1.707e-08, 0.0, 1.0, -1.707e-08, 0.0, 1.0, 0.0, 0.0, 1.0, 0.0, 0.0, 1.0, 0.0, 0.0, 1.0, 0.0, 0.0, 1.0, 0.0, 0.0, 1.0, 0.0, 0.0, 1.0, 0.0, 0.0, 1.0, 0.0, 0.0, 1.0, 0.0, 0.0, 1.0, 0.0, 0.0, 1.0, 0.0, 0.0, 1.0, 0.0, 0.0, 1.0, 0.0, 0.0, 1.0, 0.0, 0.0, 1.0, 0.0, 0.0, 1.0, 0.0, 0.0, 1.0, 0.0, 0.0, 1.0, 0.0, 0.0, 1.0, 0.0, 0.0, 1.0, 0.0, 0.0, 1.0, 0.0, 0.0, 1.0, 0.0, 0.0, 1.0, 0.0, 0.0, 1.0, 0.0, 0.0, 1.0, 5.122e-08, 0.0, 1.0, 5.122e-08, 0.0, 1.0, 5.122e-08, 0.0, 1.0, 5.122e-08, 0.0, 1.0, 0.0, 0.0, 1.0, 0.0, 0.0, 1.0, 0.0, 0.0, 1.0, 0.0, 0.0, 1.0, 3.415e-08, 0.0, 1.0, 3.415e-08, 0.0, 1.0, 3.415e-08, 0.0, 1.0, 3.415e-08, 0.0, 1.0, 0.0, 0.0, 1.0, 0.0, 0.0, 1.0, 0.0, 0.0, 1.0, 0.0, 0.0, 1.0, 0.0, 0.0, 1.0, 0.0, 0.0, 1.0, 0.0, 0.0, 1.0, 0.0, 0.0, 1.0, 5.279e-08, 0.0, 1.0, 5.279e-08, 0.0, 1.0, 5.279e-08, 0.0, 1.0, 5.279e-08, 0.0, 1.0, -5.279e-08, 0.0, 1.0, -5.279e-08, 0.0, 1.0, -5.279e-08, 0.0, 1.0, -5.279e-08, 0.0, 1.0, -2.64e-08, 0.0, 1.0, -2.64e-08, 0.0, 1.0, -2.64e-08, 0.0, 1.0, -2.64e-08, 0.0, 1.0, 0.0, 0.0, 1.0, 0.0, 0.0, 1.0, 0.0, 0.0, 1.0, 0.0, 0.0, 1.0, 5.279e-08, 0.0, 1.0, 5.279e-08, 0.0, 1.0, 5.279e-08, 0.0, 1.0, 5.279e-08, 0.0, 1.0, 5.279e-08, 0.0, 1.0, 5.279e-08, 0.0, 1.0, 5.279e-08, 0.0, 1.0, 5.279e-08, 0.0, 1.0, 0.0, 0.0, 1.0, 0.0, 0.0, 1.0, 0.0, 0.0, 1.0, 0.0, 0.0, 1.0, 2.64e-08, 0.0, 1.0, 2.64e-08, 0.0, 1.0, 2.64e-08, 0.0, 1.0, 2.64e-08, 0.0, 1.0, 5.279e-08, 0.0, 1.0, 5.279e-08, 0.0, 1.0, 5.279e-08, 0.0, 1.0, 5.279e-08, 0.0, 1.0, -5.279e-08, 0.0, 1.0, -5.279e-08, 0.0, 1.0, -5.279e-08, 0.0, 1.0, -5.279e-08, 0.0, 1.0, 7.919e-08, 0.0, 1.0, 7.919e-08, 0.0, 1.0, 7.919e-08, 0.0, 1.0, 7.919e-08, 0.0, 1.0, 2.64e-08, 0.0, 1.0, 2.64e-08, 0.0, 1.0, 2.64e-08, 0.0, 1.0, 2.64e-08, 0.0, 1.0, 0.0, 0.0, 1.0, 0.0, 0.0, 1.0, 0.0, 0.0, 1.0, 0.0, -1.0, 0.0, -7.036e-08, -1.0, 0.0, -7.036e-08, -1.0, 0.0, -7.036e-08, -1.0, 0.0, -7.036e-08, -3.309e-07, 1.0, -1.232e-06, -3.309e-07, 1.0, -1.232e-06, -3.309e-07, 1.0, -1.232e-06, -3.309e-07, 1.0, -1.232e-06, -3.309e-07, -1.0, 1.232e-06, -3.309e-07, -1.0, 1.232e-06, -3.309e-07, -1.0, 1.232e-06, -3.309e-07, -1.0, 1.232e-06, 3.309e-07, -1.0, 1.232e-06, 3.309e-07, -1.0, 1.232e-06, 3.309e-07, -1.0, 1.232e-06, 3.309e-07, -1.0, 1.232e-06, -1.0, 0.0, 5.752e-07, -1.0, 0.0, 5.752e-07, -1.0, 0.0, 5.752e-07, -1.0, 0.0, 5.752e-07, 0.5738, 0.0, 0.819, 0.5738, 0.0, 0.819, 0.5738, 0.0, 0.819, 0.5738, 0.0, 0.819, 0.0, -1.0, 0.0, 0.0, -1.0, 0.0, 0.0, -1.0, 0.0, 0.0, -1.0, 0.0, 0.0, 1.0, 0.0, 0.0, 1.0, 0.0, 0.0, 1.0, 0.0, 0.0, 1.0, 0.0, 0.0, -1.0, 0.0, 0.0, -1.0, 0.0, 0.0, -1.0, 0.0, 0.0, -1.0, 0.0, 1.0, 0.0, 7.036e-08, 1.0, 0.0, 7.036e-08, 1.0, 0.0, 7.036e-08, 1.0, 0.0, 7.036e-08, 0.0, -1.0, 0.0, 0.0, -1.0, 0.0, 0.0, -1.0, 0.0, 0.0, -1.0, 0.0, 0.0, 1.0, 1.772e-09, 0.0, 1.0, 1.772e-09, 0.0, 1.0, 1.772e-09, 0.0, 1.0, 1.772e-09, 0.0, 1.0, -1.772e-09, 0.0, 1.0, -1.772e-09, 0.0, 1.0, -1.772e-09, 0.0, 1.0, -1.772e-09, 0.0, -1.0, 0.0, 0.0, -1.0, 0.0, 0.0, -1.0, 0.0, 0.0, -1.0, 0.0, -0.5738, 0.0, 0.819, -0.5738, 0.0, 0.819, -0.5738, 0.0, 0.819, -0.5738, 0.0, 0.819, 0.0, 1.0, 0.0, 0.0, 1.0, 0.0, 0.0, 1.0, 0.0, 0.0, 1.0, 0.0, 0.0, 1.0, 5.247e-08, 0.0, 1.0, 5.247e-08, 0.0, 1.0, 5.247e-08, 0.0, 1.0, 5.247e-08, 0.5171, 0.0, 0.8559, 0.5171, 0.0, 0.8559, 0.5171, 0.0, 0.8559, 0.5171, 0.0, 0.8559, 0.0, -1.0, -8.68e-08, 0.0, -1.0, -8.68e-08, 0.0, -1.0, -8.68e-08, 0.0, -1.0, -8.68e-08, 0.0, -1.0, -1.772e-09, 0.0, -1.0, -1.772e-09, 0.0, -1.0, -1.772e-09, 0.0, -1.0, -1.772e-09, 1.0, 0.0, 1.942e-08, 1.0, 0.0, 1.942e-08, 1.0, 0.0, 1.942e-08, 1.0, 0.0, 1.942e-08, 0.0, -1.0, 1.772e-09, 0.0, -1.0, 1.772e-09, 0.0, -1.0, 1.772e-09, 0.0, -1.0, 1.772e-09, -1.0, 0.0, -1.942e-08, -1.0, 0.0, -1.942e-08, -1.0, 0.0, -1.942e-08, -1.0, 0.0, -1.942e-08, 0.0, 1.0, 0.0, 0.0, 1.0, 0.0, 0.0, 1.0, 0.0, 0.0, 1.0, 0.0, 0.0, 1.0, 0.0, 0.0, 1.0, 0.0, 0.0, 1.0, 0.0, 0.0, 1.0, 0.0, 0.0, -1.0, 8.68e-08, 0.0, -1.0, 8.68e-08, 0.0, -1.0, 8.68e-08, 0.0, -1.0, 8.68e-08, -0.5171, 0.0, 0.8559, -0.5171, 0.0, 0.8559, -0.5171, 0.0, 0.8559, -0.5171, 0.0, 0.8559, 0.0, 1.0, 0.0, 0.0, 1.0, 0.0, 0.0, 1.0, 0.0, 0.0, 1.0, 0.0, 0.0, 1.0, 0.0, 0.0, 1.0, 0.0, 0.0, 1.0, 0.0, 0.0, 1.0, 0.0, 0.502, 0.0, 0.8649, 0.502, 0.0, 0.8649, 0.502, 0.0, 0.8649, 0.502, 0.0, 0.8649, 0.0, -1.0, 0.0, 0.0, -1.0, 0.0, 0.0, -1.0, 0.0, 0.0, -1.0, 0.0, 0.0, -1.0, 0.0, 0.0, -1.0, 0.0, 0.0, -1.0, 0.0, 0.0, -1.0, 0.0, 1.0, 0.0, 0.0, 1.0, 0.0, 0.0, 1.0, 0.0, 0.0, 1.0, 0.0, 0.0, 0.0, -1.0, 0.0, 0.0, -1.0, 0.0, 0.0, -1.0, 0.0, 0.0, -1.0, 0.0, -1.0, 0.0, 0.0, -1.0, 0.0, 0.0, -1.0, 0.0, 0.0, -1.0, 0.0, 0.0, 0.0, 1.0, 0.0, 0.0, 1.0, 0.0, 0.0, 1.0, 0.0, 0.0, 1.0, 0.0, 0.0, 1.0, 0.0, 0.0, 1.0, 0.0, 0.0, 1.0, 0.0, 0.0, 1.0, 0.0, 0.0, -1.0, 0.0, 0.0, -1.0, 0.0, 0.0, -1.0, 0.0, 0.0, -1.0, 0.0, -0.502, 0.0, 0.8649, -0.502, 0.0, 0.8649, -0.502, 0.0, 0.8649, -0.502, 0.0, 0.8649, 0.0, 1.0, 0.0, 0.0, 1.0, 0.0, 0.0, 1.0, 0.0, 0.0, 1.0, 0.0, 0.0, 1.0, 0.0, 0.0, 1.0, 0.0, 0.0, 1.0, 0.0, 0.0, 1.0, 0.0, 0.0, -1.0, 0.0, 0.0, -1.0, 0.0, 0.0, -1.0, 0.0, 0.0, -1.0, 0.0, 0.9528, 0.0, 0.3036, 0.9528, 0.0, 0.3036, 0.9528, 0.0, 0.3036, 0.9528, 0.0, 0.3036, 0.0, -1.0, 0.0, 0.0, -1.0, 0.0, 0.0, -1.0, 0.0, 0.0, -1.0, 0.0, 0.7808, 0.0, 0.6248, 0.7808, 0.0, 0.6248, 0.7808, 0.0, 0.6248, 0.7808, 0.0, 0.6248, 0.0, -1.0, 0.0, 0.0, -1.0, 0.0, 0.0, -1.0, 0.0, 0.0, -1.0, 0.0, -0.7808, 0.0, 0.6248, -0.7808, 0.0, 0.6248, -0.7808, 0.0, 0.6248, -0.7808, 0.0, 0.6248, 0.0, 1.0, 1.769e-08, 0.0, 1.0, 1.769e-08, 0.0, 1.0, 1.769e-08, 0.0, 1.0, 1.769e-08, 0.0, 1.0, -1.769e-08, 0.0, 1.0, -1.769e-08, 0.0, 1.0, -1.769e-08, 0.0, 1.0, -1.769e-08, -0.9528, 0.0, 0.3036, -0.9528, 0.0, 0.3036, -0.9528, 0.0, 0.3036, -0.9528, 0.0, 0.3036, 0.0, 1.0, 0.0, 0.0, 1.0, 0.0, 0.0, 1.0, 0.0, 0.0, 1.0, 0.0, 0.0, 1.0, 0.0, 0.0, 1.0, 0.0, 0.0, 1.0, 0.0, 0.0, 1.0, 0.0, 0.0, -1.0, 0.0, 0.0, -1.0, 0.0, 0.0, -1.0, 0.0, 0.0, -1.0, 0.0, -0.7465, 0.0, -0.6654, -0.7465, 0.0, -0.6654, -0.7465, 0.0, -0.6654, -0.7465, 0.0, -0.6654, -0.003004, -0.9962, -0.0866, -0.003004, -0.9962, -0.0866, -0.003004, -0.9962, -0.0866, -0.003004, -0.9962, -0.0866, 0.0, -1.0, -1.769e-08, 0.0, -1.0, -1.769e-08, 0.0, -1.0, -1.769e-08, 0.0, -1.0, -1.769e-08, 1.0, 0.0, 1.689e-07, 1.0, 0.0, 1.689e-07, 1.0, 0.0, 1.689e-07, 1.0, 0.0, 1.689e-07, 0.0, -1.0, 1.769e-08, 0.0, -1.0, 1.769e-08, 0.0, -1.0, 1.769e-08, 0.0, -1.0, 1.769e-08, -1.0, 0.0, -1.689e-07, -1.0, 0.0, -1.689e-07, -1.0, 0.0, -1.689e-07, -1.0, 0.0, -1.689e-07, 0.004686, -0.9908, -0.1351, 0.004686, -0.9908, -0.1351, 0.004686, -0.9908, -0.1351, 0.004686, -0.9908, -0.1351, -0.004686, 0.9908, -0.1351, -0.004686, 0.9908, -0.1351, -0.004686, 0.9908, -0.1351, -0.004686, 0.9908, -0.1351, 0.003004, 0.9962, -0.0866, 0.003004, 0.9962, -0.0866, 0.003004, 0.9962, -0.0866, 0.003004, 0.9962, -0.0866, -0.003004, 0.9962, -0.0866, -0.003004, 0.9962, -0.0866, -0.003004, 0.9962, -0.0866, -0.003004, 0.9962, -0.0866, 0.003004, -0.9962, -0.0866, 0.003004, -0.9962, -0.0866, 0.003004, -0.9962, -0.0866, 0.003004, -0.9962, -0.0866, 0.7465, 0.0, -0.6654, 0.7465, 0.0, -0.6654, 0.7465, 0.0, -0.6654, 0.7465, 0.0, -0.6654, 0.005908, 0.9854, -0.1703, 0.005908, 0.9854, -0.1703, 0.005908, 0.9854, -0.1703, 0.005908, 0.9854, -0.1703, -0.5026, 0.0, -0.8645, -0.5026, 0.0, -0.8645, -0.5026, 0.0, -0.8645, -0.5026, 0.0, -0.8645, 0.5885, 0.0, -0.8085, 0.5885, 0.0, -0.8085, 0.5885, 0.0, -0.8085, 0.5885, 0.0, -0.8085, -0.004686, -0.9908, -0.1351, -0.004686, -0.9908, -0.1351, -0.004686, -0.9908, -0.1351, -0.004686, -0.9908, -0.1351, -0.5885, 0.0, -0.8085, -0.5885, 0.0, -0.8085, -0.5885, 0.0, -0.8085, -0.5885, 0.0, -0.8085, 0.004686, 0.9908, -0.1351, 0.004686, 0.9908, -0.1351, 0.004686, 0.9908, -0.1351, 0.004686, 0.9908, -0.1351, -0.03467, 0.0, -0.9994, -0.03467, 0.0, -0.9994, -0.03467, 0.0, -0.9994, -0.03467, 0.0, -0.9994, 0.03467, 0.0, -0.9994, 0.03467, 0.0, -0.9994, 0.03467, 0.0, -0.9994, 0.03467, 0.0, -0.9994, -0.005908, 0.9854, -0.1703, -0.005908, 0.9854, -0.1703, -0.005908, 0.9854, -0.1703, -0.005908, 0.9854, -0.1703, 0.005908, -0.9854, -0.1703, 0.005908, -0.9854, -0.1703, 0.005908, -0.9854, -0.1703, 0.005908, -0.9854, -0.1703, 0.5026, 0.0, -0.8645, 0.5026, 0.0, -0.8645, 0.5026, 0.0, -0.8645, 0.5026, 0.0, -0.8645, -0.005908, -0.9854, -0.1703, -0.005908, -0.9854, -0.1703, -0.005908, -0.9854, -0.1703, -0.005908, -0.9854, -0.1703])] * 3)])
me_circle_001_circle_000 = bpy.data.meshes.new('Circle.001_Circle.000')
me_circle_001_circle_000.from_pydata([(-0.7746, 0.0, 0.3391), (-0.8062, 0.0, 0.2769), (-0.8346, 0.0, 0.3065), (-0.837, 0.0, 0.3467), (-0.7663, 0.0, 0.3779), (-0.8125, 0.0, 0.4007), (-0.7399, 0.0, 0.4272), (-0.7846, 0.0, 0.453), (-0.7104, 0.0, 0.4747), (-0.7532, 0.0, 0.5033), (-0.6778, 0.0, 0.5201), (-0.7303, 0.0, 0.5339), (-0.0669, 0.0, -0.03862), (-0.03862, 0.0, -0.0669), (-0.06221, 0.0, -0.1078), (-0.1078, 0.0, -0.07626), (0.0, 0.0, 0.07724), (-0.03862, 0.0, 0.0669), (-0.06221, 0.0, 0.1078), (0.0, 0.0, 0.1244), (-0.07724, 0.0, 0.0), (-0.1244, 0.0, 0.0), (-0.0669, 0.0, 0.03862), (-0.123, 0.0, 0.06221), (0.0, 0.0, -0.07724), (0.0, 0.0, -0.1244), (-0.1672, 0.0, 0.007543), (-0.1557, 0.0, -0.04401), (-0.7504, 0.0, 0.3025), (-0.7685, 0.0, 0.2554), (-0.6906, 0.0, 0.2733), (-0.7131, 0.0, 0.225), (-0.5664, 0.0, 0.2154), (-0.5889, 0.0, 0.1671), (-0.4422, 0.0, 0.1575), (-0.4647, 0.0, 0.1092), (-0.318, 0.0, 0.09958), (-0.3406, 0.0, 0.05126), (-0.2104, 0.0, 0.05964), (-0.2164, 0.0, -0.006643), (-0.1477, 0.0, 0.05335), (-0.1774, 0.0, 0.05183), (0.7746, 0.0, 0.3391), (0.837, 0.0, 0.3467), (0.8346, 0.0, 0.3065), (0.8062, 0.0, 0.2769), (0.7663, 0.0, 0.3779), (0.8125, 0.0, 0.4007), (0.7399, 0.0, 0.4272), (0.7846, 0.0, 0.453), (0.7104, 0.0, 0.4747), (0.7532, 0.0, 0.5033), (0.6778, 0.0, 0.5201), (0.7138, 0.0, 0.5539), (0.0669, 0.0, -0.03862), (0.1078, 0.0, -0.07626), (0.06221, 0.0, -0.1078), (0.03862, 0.0, -0.0669), (0.06221, 0.0, 0.1078), (0.03862, 0.0, 0.0669), (0.07724, 0.0, 0.0), (0.1244, 0.0, 0.0), (0.0669, 0.0, 0.03862), (0.123, 0.0, 0.06221), (0.1672, 0.0, 0.007543), (0.1557, 0.0, -0.04401), (0.7685, 0.0, 0.2554), (0.7504, 0.0, 0.3025), (0.7131, 0.0, 0.225), (0.6906, 0.0, 0.2733), (0.5889, 0.0, 0.1671), (0.5664, 0.0, 0.2154), (0.4647, 0.0, 0.1092), (0.4422, 0.0, 0.1575), (0.3406, 0.0, 0.05126), (0.318, 0.0, 0.09958), (0.2164, 0.0, -0.006643), (0.2104, 0.0, 0.05964), (0.1477, 0.0, 0.05335), (0.1774, 0.0, 0.05183), (-0.7746, -0.05638, 0.3391), (-0.837, -0.05638, 0.3467), (-0.8346, -0.05638, 0.3065), (-0.8062, -0.05638, 0.2769), (-0.7663, -0.05638, 0.3779), (-0.8125, -0.05638, 0.4007), (-0.7399, -0.05638, 0.4272), (-0.7846, -0.05638, 0.453), (-0.7104, -0.05638, 0.4747), (-0.7532, -0.05638, 0.5033), (-0.6778, -0.05638, 0.5201), (-0.7303, -0.05638, 0.5339), (-0.0669, -0.05638, -0.03862), (-0.1078, -0.05638, -0.07626), (-0.06221, -0.05638, -0.1078), (-0.03862, -0.05638, -0.0669), (0.0, -0.05638, 0.07724), (0.0, -0.05638, 0.1244), (-0.06221, -0.05638, 0.1078), (-0.03862, -0.05638, 0.0669), (-0.07724, -0.05638, 0.0), (-0.1244, -0.05638, 0.0), (-0.0669, -0.05638, 0.03862), (-0.123, -0.05638, 0.06221), (0.0, -0.05638, -0.1244), (0.0, -0.05638, -0.07724), (-0.1672, -0.05638, 0.007543), (-0.1557, -0.05638, -0.04401), (-0.7685, -0.05638, 0.2554), (-0.7504, -0.05638, 0.3025), (-0.7131, -0.05638, 0.225), (-0.6906, -0.05638, 0.2733), (-0.5889, -0.05638, 0.1671), (-0.5664, -0.05638, 0.2154), (-0.4647, -0.05638, 0.1092), (-0.4422, -0.05638, 0.1575), (-0.3406, -0.05638, 0.05126), (-0.318, -0.05638, 0.09958), (-0.2164, -0.05638, -0.006643), (-0.2104, -0.05638, 0.05964), (-0.1477, -0.05638, 0.05335), (-0.1774, -0.05638, 0.05183), (0.7746, -0.05638, 0.3391), (0.8062, -0.05638, 0.2769), (0.8346, -0.05638, 0.3065), (0.837, -0.05638, 0.3467), (0.7663, -0.05638, 0.3779), (0.8125, -0.05638, 0.4007), (0.7399, -0.05638, 0.4272), (0.7846, -0.05638, 0.453), (0.7104, -0.05638, 0.4747), (0.7532, -0.05638, 0.5033), (0.6778, -0.05638, 0.5201), (0.7138, -0.05638, 0.5539), (0.0669, -0.05638, -0.03862), (0.03862, -0.05638, -0.0669), (0.06221, -0.05638, -0.1078), (0.1078, -0.05638, -0.07626), (0.03862, -0.05638, 0.0669), (0.06221, -0.05638, 0.1078), (0.07724, -0.05638, 0.0), (0.1244, -0.05638, 0.0), (0.0669, -0.05638, 0.03862), (0.123, -0.05638, 0.06221), (0.1672, -0.05638, 0.007543), (0.1557, -0.05638, -0.04401), (0.7504, -0.05638, 0.3025), (0.7685, -0.05638, 0.2554), (0.6906, -0.05638, 0.2733), (0.7131, -0.05638, 0.225), (0.5664, -0.05638, 0.2154), (0.5889, -0.05638, 0.1671), (0.4422, -0.05638, 0.1575), (0.4647, -0.05638, 0.1092), (0.318, -0.05638, 0.09958), (0.3406, -0.05638, 0.05126), (0.2104, -0.05638, 0.05964), (0.2164, -0.05638, -0.006643), (0.1477, -0.05638, 0.05335), (0.1774, -0.05638, 0.05183)], [], [(0, 1, 2, 3), (4, 0, 3, 5), (6, 4, 5, 7), (8, 6, 7, 9), (10, 8, 9, 11), (12, 13, 14, 15), (16, 17, 18, 19), (20, 12, 15, 21), (22, 20, 21, 23), (13, 24, 25, 14), (17, 22, 23, 18), (26, 21, 15, 27), (0, 28, 29, 1), (28, 30, 31, 29), (30, 32, 33, 31), (32, 34, 35, 33), (34, 36, 37, 35), (36, 38, 39, 37), (38, 26, 27, 39), (21, 26, 40, 23), (26, 38, 41, 40), (42, 43, 44, 45), (46, 47, 43, 42), (48, 49, 47, 46), (50, 51, 49, 48), (52, 53, 51, 50), (54, 55, 56, 57), (16, 19, 58, 59), (60, 61, 55, 54), (62, 63, 61, 60), (57, 56, 25, 24), (59, 58, 63, 62), (64, 65, 55, 61), (42, 45, 66, 67), (67, 66, 68, 69), (69, 68, 70, 71), (71, 70, 72, 73), (73, 72, 74, 75), (75, 74, 76, 77), (77, 76, 65, 64), (61, 63, 78, 64), (64, 78, 79, 77), (80, 81, 82, 83), (84, 85, 81, 80), (86, 87, 85, 84), (88, 89, 87, 86), (90, 91, 89, 88), (92, 93, 94, 95), (96, 97, 98, 99), (100, 101, 93, 92), (102, 103, 101, 100), (95, 94, 104, 105), (99, 98, 103, 102), (106, 107, 93, 101), (80, 83, 108, 109), (109, 108, 110, 111), (111, 110, 112, 113), (113, 112, 114, 115), (115, 114, 116, 117), (117, 116, 118, 119), (119, 118, 107, 106), (101, 103, 120, 106), (106, 120, 121, 119), (122, 123, 124, 125), (126, 122, 125, 127), (128, 126, 127, 129), (130, 128, 129, 131), (132, 130, 131, 133), (134, 135, 136, 137), (96, 138, 139, 97), (140, 134, 137, 141), (142, 140, 141, 143), (135, 105, 104, 136), (138, 142, 143, 139), (144, 141, 137, 145), (122, 146, 147, 123), (146, 148, 149, 147), (148, 150, 151, 149), (150, 152, 153, 151), (152, 154, 155, 153), (154, 156, 157, 155), (156, 144, 145, 157), (141, 144, 158, 143), (144, 156, 159, 158), (78, 158, 159, 79), (24, 105, 135, 57), (57, 135, 134, 54), (79, 159, 156, 77), (54, 134, 140, 60), (63, 143, 158, 78), (65, 145, 137, 55), (60, 140, 142, 62), (11, 91, 90, 10), (45, 123, 147, 66), (62, 142, 138, 59), (0, 80, 109, 28), (13, 95, 105, 24), (69, 148, 146, 67), (59, 138, 96, 16), (12, 92, 95, 13), (71, 150, 148, 69), (56, 136, 104, 25), (41, 121, 120, 40), (20, 100, 92, 12), (73, 152, 150, 71), (55, 137, 136, 56), (22, 102, 100, 20), (75, 154, 152, 73), (38, 119, 121, 41), (17, 99, 102, 22), (77, 156, 154, 75), (40, 120, 103, 23), (15, 93, 107, 27), (16, 96, 99, 17), (58, 139, 143, 63), (29, 108, 83, 1), (25, 104, 94, 14), (76, 157, 145, 65), (19, 97, 139, 58), (42, 122, 126, 46), (28, 109, 111, 30), (14, 94, 93, 15), (74, 155, 157, 76), (46, 126, 128, 48), (30, 111, 113, 32), (72, 153, 155, 74), (48, 128, 130, 50), (32, 113, 115, 34), (70, 151, 153, 72), (50, 130, 132, 52), (34, 115, 117, 36), (23, 103, 98, 18), (68, 149, 151, 70), (43, 125, 124, 44), (36, 117, 119, 38), (18, 98, 97, 19), (66, 147, 149, 68), (4, 84, 80, 0), (47, 127, 125, 43), (6, 86, 84, 4), (49, 129, 127, 47), (27, 107, 118, 39), (8, 88, 86, 6), (51, 131, 129, 49), (39, 118, 116, 37), (10, 90, 88, 8), (53, 133, 131, 51), (37, 116, 114, 35), (2, 82, 81, 3), (44, 124, 123, 45), (35, 114, 112, 33), (3, 81, 85, 5), (33, 112, 110, 31), (5, 85, 87, 7), (31, 110, 108, 29), (7, 87, 89, 9), (67, 146, 122, 42), (9, 89, 91, 11), (1, 83, 82, 2), (52, 132, 133, 53)])
me_circle_001_circle_000.polygons.foreach_set('use_smooth', [True] * 160)
_k = set([(0, 4), (0, 28), (0, 80), (1, 2), (1, 29), (1, 83), (2, 3), (2, 82), (3, 5), (3, 81), (4, 6), (4, 84), (5, 7), (5, 85), (6, 8), (6, 86), (7, 9), (7, 87), (8, 10), (8, 88), (9, 11), (9, 89), (10, 11), (10, 90), (11, 91), (12, 13), (12, 20), (12, 92), (13, 24), (13, 95), (14, 15), (14, 25), (14, 94), (15, 27), (16, 17), (16, 59), (16, 96), (17, 22), (17, 99), (18, 19), (18, 23), (18, 98), (19, 58), (19, 97), (20, 22), (20, 100), (22, 102), (23, 40), (23, 103), (24, 57), (24, 105), (25, 56), (25, 104), (27, 39), (27, 107), (28, 30), (28, 109), (29, 31), (29, 108), (30, 32), (30, 111), (31, 33), (31, 110), (32, 34), (33, 35), (34, 36), (35, 37), (36, 38), (36, 117), (37, 39), (38, 41), (38, 119), (39, 118), (40, 41), (40, 120), (41, 121), (42, 46), (42, 67), (42, 122), (43, 44), (43, 47), (43, 125), (44, 45), (44, 124), (45, 66), (45, 123), (46, 48), (46, 126), (47, 49), (47, 127), (48, 50), (48, 128), (49, 51), (49, 129), (50, 52), (50, 130), (51, 53), (51, 131), (52, 53), (52, 132), (53, 133), (54, 57), (54, 60), (54, 134), (55, 56), (55, 65), (56, 136), (57, 135), (58, 63), (58, 139), (59, 62), (59, 138), (60, 62), (60, 140), (62, 142), (63, 78), (63, 143), (65, 76), (65, 145), (66, 68), (66, 147), (67, 69), (67, 146), (68, 70), (68, 149), (69, 71), (69, 148), (70, 72), (71, 73), (72, 74), (73, 75), (74, 76), (75, 77), (75, 154), (76, 157), (77, 79), (77, 156), (78, 79), (78, 158), (79, 159), (80, 84), (80, 109), (81, 82), (81, 85), (82, 83), (83, 108), (84, 86), (85, 87), (86, 88), (87, 89), (88, 90), (89, 91), (90, 91), (92, 95), (92, 100), (93, 94), (93, 107), (94, 104), (95, 105), (96, 99), (96, 138), (97, 98), (97, 139), (98, 103), (99, 102), (100, 102), (103, 120), (104, 136), (105, 135), (107, 118), (108, 110), (109, 111), (110, 112), (111, 113), (112, 114), (113, 115), (114, 116), (115, 117), (116, 118), (117, 119), (119, 121), (120, 121), (122, 126), (122, 146), (123, 124), (123, 147), (124, 125), (125, 127), (126, 128), (127, 129), (128, 130), (129, 131), (130, 132), (131, 133), (132, 133), (134, 135), (134, 140), (136, 137), (137, 145), (138, 142), (139, 143), (140, 142), (143, 158), (145, 157), (146, 148), (147, 149), (148, 150), (149, 151), (150, 152), (151, 153), (152, 154), (153, 155), (154, 156), (155, 157), (156, 159), (158, 159)])
me_circle_001_circle_000.attributes.new('sharp_edge', 'BOOLEAN', 'EDGE').data.foreach_set('value', [ (min(e.vertices), max(e.vertices)) in _k for e in me_circle_001_circle_000.edges])
_uv = me_circle_001_circle_000.uv_layers.new(name='UVMap')
_uv.uv.foreach_set('vector', [0.03735, 0.1162, 0.01802, 0.153, 0.001302, 0.1351, 0.000197, 0.1111, 0.04266, 0.09309, 0.03735, 0.1162, 0.000197, 0.1111, 0.01525, 0.0791, 0.0588, 0.06386, 0.04266, 0.09309, 0.01525, 0.0791, 0.03237, 0.04811, 0.07683, 0.03575, 0.0588, 0.06386, 0.03237, 0.04811, 0.05148, 0.0183, 0.09665, 0.00888, 0.07683, 0.03575, 0.05148, 0.0183, 0.06545, 0.000203, 0.4569, 0.3476, 0.4735, 0.3647, 0.4591, 0.3889, 0.4322, 0.3697, 0.4978, 0.279, 0.4746, 0.2848, 0.4609, 0.2602, 0.4982, 0.2508, 0.451, 0.3244, 0.4569, 0.3476, 0.4322, 0.3697, 0.4228, 0.3241, 0.4575, 0.3015, 0.451, 0.3244, 0.4228, 0.3241, 0.4242, 0.2869, 0.4735, 0.3647, 0.4965, 0.3712, 0.4961, 0.3994, 0.4591, 0.3889, 0.4746, 0.2848, 0.4575, 0.3015, 0.4242, 0.2869, 0.4609, 0.2602, 0.3974, 0.3192, 0.4228, 0.3241, 0.4322, 0.3697, 0.4038, 0.3501, 0.03735, 0.1162, 0.05154, 0.1383, 0.04034, 0.1662, 0.01802, 0.153, 0.05154, 0.1383, 0.08701, 0.1562, 0.07316, 0.1848, 0.04034, 0.1662, 0.08701, 0.1562, 0.1607, 0.1918, 0.1468, 0.2204, 0.07316, 0.1848, 0.1607, 0.1918, 0.2344, 0.2274, 0.2205, 0.2561, 0.1468, 0.2204, 0.2344, 0.2274, 0.308, 0.263, 0.2942, 0.2917, 0.2205, 0.2561, 0.308, 0.263, 0.372, 0.2877, 0.3679, 0.3273, 0.2942, 0.2917, 0.372, 0.2877, 0.3974, 0.3192, 0.4038, 0.3501, 0.3679, 0.3273, 0.4228, 0.3241, 0.3974, 0.3192, 0.4093, 0.292, 0.4242, 0.2869, 0.3974, 0.3192, 0.372, 0.2877, 0.3917, 0.2927, 0.4093, 0.292, 0.9625, 0.129, 0.9998, 0.125, 0.998, 0.1489, 0.9808, 0.1664, 0.9579, 0.1058, 0.9856, 0.09253, 0.9998, 0.125, 0.9625, 0.129, 0.9425, 0.07609, 0.9694, 0.06107, 0.9856, 0.09253, 0.9579, 0.1058, 0.9253, 0.04749, 0.9511, 0.03075, 0.9694, 0.06107, 0.9425, 0.07609, 0.9062, 0.02008, 0.928, 0.000197, 0.9511, 0.03075, 0.9253, 0.04749, 0.5368, 0.3487, 0.5609, 0.3715, 0.5334, 0.3899, 0.5196, 0.3653, 0.4978, 0.279, 0.4982, 0.2508, 0.5352, 0.2612, 0.5208, 0.2855, 0.5433, 0.3257, 0.5714, 0.3261, 0.5609, 0.3715, 0.5368, 0.3487, 0.5374, 0.3026, 0.5711, 0.2889, 0.5714, 0.3261, 0.5433, 0.3257, 0.5196, 0.3653, 0.5334, 0.3899, 0.4961, 0.3994, 0.4965, 0.3712, 0.5208, 0.2855, 0.5352, 0.2612, 0.5711, 0.2889, 0.5374, 0.3026, 0.597, 0.322, 0.5898, 0.3526, 0.5609, 0.3715, 0.5714, 0.3261, 0.9625, 0.129, 0.9808, 0.1664, 0.9581, 0.1789, 0.9477, 0.1507, 0.9477, 0.1507, 0.9581, 0.1789, 0.9248, 0.1966, 0.9118, 0.1676, 0.9118, 0.1676, 0.9248, 0.1966, 0.8502, 0.2302, 0.8371, 0.2011, 0.8371, 0.2011, 0.8502, 0.2302, 0.7756, 0.2637, 0.7625, 0.2347, 0.7625, 0.2347, 0.7756, 0.2637, 0.7009, 0.2973, 0.6879, 0.2682, 0.6879, 0.2682, 0.7009, 0.2973, 0.6263, 0.3308, 0.6233, 0.2912, 0.6233, 0.2912, 0.6263, 0.3308, 0.5898, 0.3526, 0.597, 0.322, 0.5714, 0.3261, 0.5711, 0.2889, 0.5858, 0.2944, 0.597, 0.322, 0.597, 0.322, 0.5858, 0.2944, 0.6035, 0.2956, 0.6233, 0.2912, 0.03735, 0.683, 0.000197, 0.688, 0.001302, 0.664, 0.01802, 0.6461, 0.04266, 0.7061, 0.01525, 0.7201, 0.000197, 0.688, 0.03735, 0.683, 0.0588, 0.7353, 0.03237, 0.7511, 0.01525, 0.7201, 0.04266, 0.7061, 0.07683, 0.7634, 0.05148, 0.7809, 0.03237, 0.7511, 0.0588, 0.7353, 0.09665, 0.7903, 0.06545, 0.799, 0.05148, 0.7809, 0.07683, 0.7634, 0.4569, 0.4516, 0.4322, 0.4294, 0.4591, 0.4102, 0.4735, 0.4345, 0.4978, 0.5202, 0.4982, 0.5484, 0.4609, 0.5389, 0.4746, 0.5143, 0.451, 0.4747, 0.4228, 0.4751, 0.4322, 0.4294, 0.4569, 0.4516, 0.4575, 0.4977, 0.4242, 0.5122, 0.4228, 0.4751, 0.451, 0.4747, 0.4735, 0.4345, 0.4591, 0.4102, 0.4961, 0.3998, 0.4965, 0.428, 0.4746, 0.5143, 0.4609, 0.5389, 0.4242, 0.5122, 0.4575, 0.4977, 0.3974, 0.48, 0.4038, 0.4491, 0.4322, 0.4294, 0.4228, 0.4751, 0.03735, 0.683, 0.01802, 0.6461, 0.04034, 0.6329, 0.05154, 0.6609, 0.05154, 0.6609, 0.04034, 0.6329, 0.07316, 0.6143, 0.08701, 0.643, 0.08701, 0.643, 0.07316, 0.6143, 0.1468, 0.5787, 0.1607, 0.6074, 0.1607, 0.6074, 0.1468, 0.5787, 0.2205, 0.5431, 0.2344, 0.5718, 0.2344, 0.5718, 0.2205, 0.5431, 0.2942, 0.5075, 0.308, 0.5362, 0.308, 0.5362, 0.2942, 0.5075, 0.3679, 0.4719, 0.372, 0.5114, 0.372, 0.5114, 0.3679, 0.4719, 0.4038, 0.4491, 0.3974, 0.48, 0.4228, 0.4751, 0.4242, 0.5122, 0.4093, 0.5072, 0.3974, 0.48, 0.3974, 0.48, 0.4093, 0.5072, 0.3917, 0.5065, 0.372, 0.5114, 0.9625, 0.6702, 0.9808, 0.6328, 0.998, 0.6502, 0.9998, 0.6742, 0.9579, 0.6934, 0.9625, 0.6702, 0.9998, 0.6742, 0.9856, 0.7066, 0.9425, 0.7231, 0.9579, 0.6934, 0.9856, 0.7066, 0.9694, 0.7381, 0.9253, 0.7517, 0.9425, 0.7231, 0.9694, 0.7381, 0.9511, 0.7684, 0.9062, 0.7791, 0.9253, 0.7517, 0.9511, 0.7684, 0.928, 0.799, 0.5368, 0.4505, 0.5196, 0.4338, 0.5334, 0.4092, 0.5609, 0.4276, 0.4978, 0.5202, 0.5207, 0.5137, 0.5352, 0.5379, 0.4982, 0.5484, 0.5433, 0.4734, 0.5368, 0.4505, 0.5609, 0.4276, 0.5714, 0.4731, 0.5374, 0.4966, 0.5433, 0.4734, 0.5714, 0.4731, 0.5711, 0.5102, 0.5196, 0.4338, 0.4965, 0.428, 0.4961, 0.3998, 0.5334, 0.4092, 0.5207, 0.5137, 0.5374, 0.4966, 0.5711, 0.5102, 0.5352, 0.5379, 0.597, 0.4772, 0.5714, 0.4731, 0.5609, 0.4276, 0.5898, 0.4465, 0.9625, 0.6702, 0.9477, 0.6485, 0.9581, 0.6202, 0.9808, 0.6328, 0.9477, 0.6485, 0.9118, 0.6316, 0.9248, 0.6025, 0.9581, 0.6202, 0.9118, 0.6316, 0.8371, 0.598, 0.8502, 0.569, 0.9248, 0.6025, 0.8371, 0.598, 0.7625, 0.5645, 0.7756, 0.5354, 0.8502, 0.569, 0.7625, 0.5645, 0.6879, 0.5309, 0.7009, 0.5019, 0.7756, 0.5354, 0.6879, 0.5309, 0.6233, 0.508, 0.6263, 0.4683, 0.7009, 0.5019, 0.6233, 0.508, 0.597, 0.4772, 0.5898, 0.4465, 0.6263, 0.4683, 0.5714, 0.4731, 0.597, 0.4772, 0.5858, 0.5047, 0.5711, 0.5102, 0.597, 0.4772, 0.6233, 0.508, 0.6035, 0.5036, 0.5858, 0.5047, 0.09972, 0.9352, 0.09972, 0.9016, 0.1174, 0.9016, 0.1174, 0.9352, 0.7853, 0.9012, 0.7853, 0.8675, 0.8092, 0.8675, 0.8092, 0.9012, 0.8092, 0.9012, 0.8092, 0.8675, 0.833, 0.8675, 0.833, 0.9012, 0.1174, 0.9352, 0.1174, 0.9016, 0.1377, 0.9016, 0.1377, 0.9352, 0.833, 0.9012, 0.833, 0.8675, 0.8569, 0.8675, 0.8569, 0.9012, 0.084, 0.9352, 0.084, 0.9016, 0.09972, 0.9016, 0.09972, 0.9352, 0.1063, 0.7994, 0.1063, 0.833, 0.07173, 0.833, 0.07173, 0.7994, 0.8569, 0.9012, 0.8569, 0.8675, 0.8808, 0.8675, 0.8808, 0.9012, 0.03258, 0.8334, 0.03258, 0.8671, 0.000197, 0.8671, 0.000198, 0.8334, 0.5398, 0.7994, 0.5398, 0.833, 0.5138, 0.833, 0.5138, 0.7994, 0.8808, 0.9012, 0.8808, 0.8675, 0.9047, 0.8675, 0.9047, 0.9012, 0.1241, 0.9012, 0.1241, 0.8675, 0.1503, 0.8675, 0.1503, 0.9012, 0.7614, 0.9012, 0.7614, 0.8675, 0.7853, 0.8675, 0.7853, 0.9012, 0.4518, 0.9352, 0.4518, 0.9016, 0.4915, 0.9016, 0.4915, 0.9352, 0.9047, 0.9012, 0.9047, 0.8675, 0.9286, 0.8675, 0.9286, 0.9012, 0.7375, 0.9012, 0.7375, 0.8675, 0.7614, 0.8675, 0.7614, 0.9012, 0.3699, 0.9352, 0.3699, 0.9016, 0.4518, 0.9016, 0.4518, 0.9352, 0.03866, 0.7994, 0.03866, 0.833, 0.000197, 0.833, 0.000197, 0.7994, 0.5244, 0.9012, 0.5244, 0.8675, 0.5421, 0.8675, 0.5421, 0.9012, 0.7136, 0.9012, 0.7136, 0.8675, 0.7375, 0.8675, 0.7375, 0.9012, 0.2881, 0.9352, 0.2881, 0.9016, 0.3699, 0.9016, 0.3699, 0.9352, 0.07173, 0.7994, 0.07173, 0.833, 0.03866, 0.833, 0.03866, 0.7994, 0.6898, 0.9012, 0.6898, 0.8675, 0.7136, 0.8675, 0.7136, 0.9012, 0.2063, 0.9352, 0.2063, 0.9016, 0.2881, 0.9016, 0.2881, 0.9352, 0.5041, 0.9012, 0.5041, 0.8675, 0.5244, 0.8675, 0.5244, 0.9012, 0.6659, 0.9012, 0.6659, 0.8675, 0.6898, 0.8675, 0.6898, 0.9012, 0.1377, 0.9352, 0.1377, 0.9016, 0.2063, 0.9016, 0.2063, 0.9352, 0.5421, 0.9012, 0.5421, 0.8675, 0.5578, 0.8675, 0.5578, 0.9012, 0.6782, 0.8334, 0.6782, 0.8671, 0.6437, 0.8671, 0.6437, 0.8334, 0.642, 0.9012, 0.642, 0.8675, 0.6659, 0.8675, 0.6659, 0.9012, 0.03866, 0.9352, 0.03866, 0.9016, 0.084, 0.9016, 0.084, 0.9352, 0.2361, 0.8334, 0.2361, 0.8671, 0.2102, 0.8671, 0.2102, 0.8334, 0.7497, 0.8334, 0.7497, 0.8671, 0.7113, 0.8671, 0.7113, 0.8334, 0.1488, 0.7994, 0.1488, 0.833, 0.1063, 0.833, 0.1063, 0.7994, 0.000197, 0.9352, 0.000197, 0.9016, 0.03866, 0.9016, 0.03866, 0.9352, 0.5177, 0.9352, 0.5177, 0.9016, 0.5414, 0.9016, 0.5414, 0.9352, 0.1503, 0.9012, 0.1503, 0.8675, 0.1901, 0.8675, 0.1901, 0.9012, 0.7113, 0.8334, 0.7113, 0.8671, 0.6782, 0.8671, 0.6782, 0.8334, 0.2306, 0.7994, 0.2306, 0.833, 0.1488, 0.833, 0.1488, 0.7994, 0.5414, 0.9352, 0.5414, 0.9016, 0.5748, 0.9016, 0.5748, 0.9352, 0.1901, 0.9012, 0.1901, 0.8675, 0.2719, 0.8675, 0.2719, 0.9012, 0.3125, 0.7994, 0.3125, 0.833, 0.2306, 0.833, 0.2306, 0.7994, 0.5748, 0.9352, 0.5748, 0.9016, 0.6082, 0.9016, 0.6082, 0.9352, 0.2719, 0.9012, 0.2719, 0.8675, 0.3537, 0.8675, 0.3537, 0.9012, 0.3943, 0.7994, 0.3943, 0.833, 0.3125, 0.833, 0.3125, 0.7994, 0.6082, 0.9352, 0.6082, 0.9016, 0.6416, 0.9016, 0.6416, 0.9352, 0.3537, 0.9012, 0.3537, 0.8675, 0.4355, 0.8675, 0.4355, 0.9012, 0.5578, 0.9012, 0.5578, 0.8675, 0.6032, 0.8675, 0.6032, 0.9012, 0.4761, 0.7994, 0.4761, 0.833, 0.3943, 0.833, 0.3943, 0.7994, 0.5883, 0.7994, 0.5883, 0.833, 0.5643, 0.833, 0.5643, 0.7994, 0.4355, 0.9012, 0.4355, 0.8675, 0.5041, 0.8675, 0.5041, 0.9012, 0.6032, 0.9012, 0.6032, 0.8675, 0.6416, 0.8675, 0.6416, 0.9012, 0.5138, 0.7994, 0.5138, 0.833, 0.4761, 0.833, 0.4761, 0.7994, 0.1004, 0.9012, 0.1004, 0.8675, 0.1241, 0.8675, 0.1241, 0.9012, 0.6237, 0.7994, 0.6237, 0.833, 0.5883, 0.833, 0.5883, 0.7994, 0.06698, 0.9012, 0.06698, 0.8675, 0.1004, 0.8675, 0.1004, 0.9012, 0.6591, 0.7994, 0.6591, 0.833, 0.6237, 0.833, 0.6237, 0.7994, 0.6437, 0.8334, 0.6437, 0.8671, 0.6011, 0.8671, 0.6011, 0.8334, 0.03359, 0.9012, 0.03359, 0.8675, 0.06698, 0.8675, 0.06698, 0.9012, 0.6945, 0.7994, 0.6945, 0.833, 0.6591, 0.833, 0.6591, 0.7994, 0.6011, 0.8334, 0.6011, 0.8671, 0.5193, 0.8671, 0.5193, 0.8334, 0.000197, 0.9012, 0.000197, 0.8675, 0.03359, 0.8675, 0.03359, 0.9012, 0.7328, 0.7994, 0.7328, 0.833, 0.6945, 0.833, 0.6945, 0.7994, 0.5193, 0.8334, 0.5193, 0.8671, 0.4375, 0.8671, 0.4375, 0.8334, 0.1857, 0.8334, 0.1857, 0.8671, 0.1617, 0.8671, 0.1617, 0.8334, 0.5643, 0.7994, 0.5643, 0.833, 0.5398, 0.833, 0.5398, 0.7994, 0.4375, 0.8334, 0.4375, 0.8671, 0.3557, 0.8671, 0.3557, 0.8334, 0.1617, 0.8334, 0.1617, 0.8671, 0.1263, 0.8671, 0.1263, 0.8334, 0.3557, 0.8334, 0.3557, 0.8671, 0.2738, 0.8671, 0.2738, 0.8334, 0.1263, 0.8334, 0.1263, 0.8671, 0.09085, 0.8671, 0.09085, 0.8334, 0.2738, 0.8334, 0.2738, 0.8671, 0.2361, 0.8671, 0.2361, 0.8334, 0.09085, 0.8334, 0.09085, 0.8671, 0.05544, 0.8671, 0.05544, 0.8334, 0.4915, 0.9352, 0.4915, 0.9016, 0.5177, 0.9016, 0.5177, 0.9352, 0.05544, 0.8334, 0.05544, 0.8671, 0.03258, 0.8671, 0.03258, 0.8334, 0.2102, 0.8334, 0.2102, 0.8671, 0.1857, 0.8671, 0.1857, 0.8334, 0.7623, 0.7994, 0.7623, 0.833, 0.7328, 0.833, 0.7328, 0.7994])
me_circle_001_circle_000.materials.append(mat_material_002)
me_circle_001_circle_000.use_remesh_preserve_volume = False
me_circle_001_circle_000.use_remesh_preserve_attributes = False
me_circle_001_circle_000.use_mirror_vertex_groups = False
me_circle_001_circle_000.update()
me_circle_001_circle_000.normals_split_custom_set([tuple(v) for v in zip(*[iter([0.0, 1.0, 0.0, 0.0, 1.0, 0.0, 0.0, 1.0, 0.0, 0.0, 1.0, 0.0, 0.0, 1.0, 0.0, 0.0, 1.0, 0.0, 0.0, 1.0, 0.0, 0.0, 1.0, 0.0, 0.0, 1.0, 0.0, 0.0, 1.0, 0.0, 0.0, 1.0, 0.0, 0.0, 1.0, 0.0, 0.0, 1.0, 0.0, 0.0, 1.0, 0.0, 0.0, 1.0, 0.0, 0.0, 1.0, 0.0, 0.0, 1.0, 0.0, 0.0, 1.0, 0.0, 0.0, 1.0, 0.0, 0.0, 1.0, 0.0, 0.0, 1.0, 0.0, 0.0, 1.0, 0.0, 0.0, 1.0, 0.0, 0.0, 1.0, 0.0, 0.0, 1.0, 0.0, 0.0, 1.0, 0.0, 0.0, 1.0, 0.0, 0.0, 1.0, 0.0, 0.0, 1.0, 0.0, 0.0, 1.0, 0.0, 0.0, 1.0, 0.0, 0.0, 1.0, 0.0, 0.0, 1.0, 0.0, 0.0, 1.0, 0.0, 0.0, 1.0, 0.0, 0.0, 1.0, 0.0, 0.0, 1.0, 0.0, 0.0, 1.0, 0.0, 0.0, 1.0, 0.0, 0.0, 1.0, 0.0, 0.0, 1.0, 0.0, 0.0, 1.0, 0.0, 0.0, 1.0, 0.0, 0.0, 1.0, 0.0, 0.0, 1.0, 0.0, 0.0, 1.0, 0.0, 0.0, 1.0, 0.0, 0.0, 1.0, 0.0, 0.0, 1.0, 0.0, 0.0, 1.0, 0.0, 0.0, 1.0, 0.0, 0.0, 1.0, 0.0, 0.0, 1.0, 0.0, 0.0, 1.0, 0.0, 0.0, 1.0, 0.0, 0.0, 1.0, 0.0, 0.0, 1.0, 0.0, 0.0, 1.0, 0.0, 0.0, 1.0, 0.0, 0.0, 1.0, 0.0, 0.0, 1.0, 0.0, 0.0, 1.0, 0.0, 0.0, 1.0, 0.0, 0.0, 1.0, 0.0, 0.0, 1.0, 0.0, 0.0, 1.0, 0.0, 0.0, 1.0, 0.0, 0.0, 1.0, 0.0, 0.0, 1.0, 0.0, 0.0, 1.0, 0.0, 0.0, 1.0, 0.0, 0.0, 1.0, 0.0, 0.0, 1.0, 0.0, 0.0, 1.0, 0.0, 0.0, 1.0, 0.0, 0.0, 1.0, 0.0, 0.0, 1.0, 0.0, 0.0, 1.0, 0.0, 0.0, 1.0, 0.0, 0.0, 1.0, 0.0, 0.0, 1.0, 0.0, 0.0, 1.0, 0.0, 0.0, 1.0, 0.0, 0.0, 1.0, 0.0, 0.0, 1.0, 0.0, 0.0, 1.0, 0.0, 0.0, 1.0, 0.0, 0.0, 1.0, 0.0, 0.0, 1.0, 0.0, 0.0, 1.0, 0.0, 0.0, 1.0, 0.0, 0.0, 1.0, 0.0, 0.0, 1.0, 0.0, 0.0, 1.0, 0.0, 0.0, 1.0, 0.0, 0.0, 1.0, 0.0, 0.0, 1.0, 0.0, 0.0, 1.0, 0.0, 0.0, 1.0, 0.0, 0.0, 1.0, 0.0, 0.0, 1.0, 0.0, 0.0, 1.0, 0.0, 0.0, 1.0, 0.0, 0.0, 1.0, 0.0, 0.0, 1.0, 0.0, 0.0, 1.0, 0.0, 0.0, 1.0, 0.0, 0.0, 1.0, 0.0, 0.0, 1.0, 0.0, 0.0, 1.0, 0.0, 0.0, 1.0, 0.0, 0.0, 1.0, 0.0, 0.0, 1.0, 0.0, 0.0, 1.0, 0.0, 0.0, 1.0, 0.0, 0.0, 1.0, 0.0, 0.0, 1.0, 0.0, 0.0, 1.0, 0.0, 0.0, 1.0, 0.0, 0.0, 1.0, 0.0, 0.0, 1.0, 0.0, 0.0, 1.0, 0.0, 0.0, 1.0, 0.0, 0.0, 1.0, 0.0, 0.0, 1.0, 0.0, 0.0, 1.0, 0.0, 0.0, 1.0, 0.0, 0.0, 1.0, 0.0, 0.0, 1.0, 0.0, 0.0, 1.0, 0.0, 0.0, 1.0, 0.0, 0.0, 1.0, 0.0, 0.0, 1.0, 0.0, 0.0, 1.0, 0.0, 0.0, 1.0, 0.0, 0.0, 1.0, 0.0, 0.0, 1.0, 0.0, 0.0, 1.0, 0.0, 0.0, 1.0, 0.0, 0.0, 1.0, 0.0, 0.0, 1.0, 0.0, 0.0, 1.0, 0.0, 0.0, 1.0, 0.0, 0.0, 1.0, 0.0, 0.0, 1.0, 0.0, 0.0, 1.0, 0.0, 0.0, 1.0, 0.0, 0.0, 1.0, 0.0, 0.0, 1.0, 0.0, 0.0, 1.0, 0.0, 0.0, 1.0, 0.0, 0.0, 1.0, 0.0, 0.0, 1.0, 0.0, 0.0, 1.0, 0.0, 0.0, 1.0, 0.0, 0.0, 1.0, 0.0, 0.0, 1.0, 0.0, 0.0, 1.0, 0.0, 0.0, 1.0, 0.0, 0.0, 1.0, 0.0, 0.0, 1.0, 0.0, 0.0, 1.0, 0.0, 0.0, 1.0, 0.0, 0.0, 1.0, 0.0, 0.0, 1.0, 0.0, 0.0, 1.0, 0.0, 0.0, 1.0, 0.0, 0.0, 1.0, 0.0, 0.0, -1.0, 2.155e-08, 0.0, -1.0, 1.661e-08, 0.0, -1.0, -4.494e-08, 0.0, -1.0, -1.942e-08, 0.0, -1.0, 4.47e-08, 0.0, -1.0, 4.207e-08, 0.0, -1.0, 1.661e-08, 0.0, -1.0, 2.155e-08, 0.0, -1.0, 0.0, 0.0, -1.0, 0.0, 0.0, -1.0, 4.207e-08, 0.0, -1.0, 4.47e-08, 0.0, -1.0, 0.0, 0.0, -1.0, 0.0, 0.0, -1.0, 0.0, 0.0, -1.0, 0.0, 0.0, -1.0, 0.0, 0.0, -1.0, 0.0, 0.0, -1.0, 0.0, 0.0, -1.0, 0.0, 0.0, -1.0, 0.0, 0.0, -1.0, 5.38e-09, 0.0, -1.0, 0.0, 0.0, -1.0, 0.0, 0.0, -1.0, 0.0, 0.0, -1.0, 0.0, 0.0, -1.0, -4.215e-08, 0.0, -1.0, -4.009e-08, 0.0, -1.0, 0.0, 0.0, -1.0, 3.589e-08, 0.0, -1.0, 5.38e-09, 0.0, -1.0, 0.0, 0.0, -1.0, -4.283e-08, 0.0, -1.0, 2.055e-08, 0.0, -1.0, 3.589e-08, 0.0, -1.0, 0.0, 0.0, -1.0, 0.0, 0.0, -1.0, 0.0, 0.0, -1.0, 0.0, 0.0, -1.0, 0.0, 0.0, -1.0, -4.009e-08, 0.0, -1.0, -4.215e-08, 0.0, -1.0, 2.055e-08, 0.0, -1.0, -4.283e-08, 0.0, -1.0, 3.998e-08, 0.0, -1.0, 2.162e-08, 0.0, -1.0, 5.38e-09, 0.0, -1.0, 3.589e-08, 0.0, -1.0, 2.155e-08, 0.0, -1.0, -1.942e-08, 0.0, -1.0, 1.897e-08, 0.0, -1.0, 1.404e-08, 0.0, -1.0, 1.404e-08, 0.0, -1.0, 1.897e-08, 0.0, -1.0, 8.857e-09, 0.0, -1.0, 9.538e-09, 0.0, -1.0, 9.538e-09, 0.0, -1.0, 8.857e-09, 0.0, -1.0, -4.781e-08, 0.0, -1.0, -4.781e-08, 0.0, -1.0, -4.781e-08, 0.0, -1.0, -4.781e-08, 0.0, -1.0, -5.88e-13, 0.0, -1.0, 1.013e-12, 0.0, -1.0, 1.013e-12, 0.0, -1.0, -5.88e-13, 0.0, -1.0, 5.571e-08, 0.0, -1.0, 5.511e-08, 0.0, -1.0, 5.511e-08, 0.0, -1.0, 5.571e-08, 0.0, -1.0, 2.429e-08, 0.0, -1.0, 2.26e-08, 0.0, -1.0, 2.26e-08, 0.0, -1.0, 2.429e-08, 0.0, -1.0, 2.162e-08, 0.0, -1.0, 3.998e-08, 0.0, -1.0, 3.589e-08, 0.0, -1.0, 2.055e-08, 0.0, -1.0, 8.64e-08, 0.0, -1.0, 3.998e-08, 0.0, -1.0, 3.998e-08, 0.0, -1.0, 8.64e-08, 0.0, -1.0, 0.0, 0.0, -1.0, 2.26e-08, 0.0, -1.0, 1.98e-08, 0.0, -1.0, -2.185e-08, 0.0, -1.0, -5.055e-08, 0.0, -1.0, 1.367e-08, 0.0, -1.0, 2.63e-08, 0.0, -1.0, 1.98e-08, 0.0, -1.0, 1.367e-08, 0.0, -1.0, 2.245e-08, 0.0, -1.0, -3.925e-08, 0.0, -1.0, 2.63e-08, 0.0, -1.0, 2.245e-08, 0.0, -1.0, -3.925e-08, 0.0, -1.0, -1.963e-08, 0.0, -1.0, -3.925e-08, 0.0, -1.0, -3.925e-08, 0.0, -1.0, -1.988e-08, 0.0, -1.0, 0.0, 0.0, -1.0, -1.963e-08, 0.0, -1.0, -1.988e-08, 0.0, -1.0, 0.0, 0.0, -1.0, -1.172e-08, 0.0, -1.0, 0.0, 0.0, -1.0, 0.0, 0.0, -1.0, -6.906e-09, 0.0, -1.0, 0.0, 0.0, -1.0, -4.009e-08, 0.0, -1.0, -4.215e-08, 0.0, -1.0, 0.0, 0.0, -1.0, 5.878e-09, 0.0, -1.0, -1.172e-08, 0.0, -1.0, -6.906e-09, 0.0, -1.0, 3.248e-08, 0.0, -1.0, -2.761e-08, 0.0, -1.0, 5.878e-09, 0.0, -1.0, 3.248e-08, 0.0, -1.0, 3.191e-08, 0.0, -1.0, 0.0, 0.0, -1.0, 0.0, 0.0, -1.0, 0.0, 0.0, -1.0, 0.0, 0.0, -1.0, -4.009e-08, 0.0, -1.0, -2.761e-08, 0.0, -1.0, 3.191e-08, 0.0, -1.0, -4.215e-08, 0.0, -1.0, 2.741e-08, 0.0, -1.0, 3.248e-08, 0.0, -1.0, -6.906e-09, 0.0, -1.0, 0.0, 0.0, -1.0, 1.98e-08, 0.0, -1.0, 2.807e-08, 0.0, -1.0, 3.793e-08, 0.0, -1.0, -2.185e-08, 0.0, -1.0, 2.807e-08, 0.0, -1.0, 3.493e-08, 0.0, -1.0, 3.399e-08, 0.0, -1.0, 3.793e-08, 0.0, -1.0, 3.493e-08, 0.0, -1.0, -3.187e-08, 0.0, -1.0, -3.187e-08, 0.0, -1.0, 3.399e-08, 0.0, -1.0, -3.187e-08, 0.0, -1.0, 8.097e-13, 0.0, -1.0, -4.682e-13, 0.0, -1.0, -3.187e-08, 0.0, -1.0, 8.097e-13, 0.0, -1.0, 6.361e-08, 0.0, -1.0, 6.361e-08, 0.0, -1.0, -4.682e-13, 0.0, -1.0, 6.361e-08, 0.0, -1.0, 3.57e-08, 0.0, -1.0, 2.385e-08, 0.0, -1.0, 6.361e-08, 0.0, -1.0, 3.57e-08, 0.0, -1.0, 2.741e-08, 0.0, -1.0, 0.0, 0.0, -1.0, 2.385e-08, 0.0, -1.0, 3.248e-08, 0.0, -1.0, 2.741e-08, 0.0, -1.0, 8.64e-08, 0.0, -1.0, 3.191e-08, 0.0, -1.0, 2.741e-08, 0.0, -1.0, 3.57e-08, 0.0, -1.0, 0.0, 0.0, -1.0, 8.64e-08, 0.05134, 0.0, 0.9987, 0.05134, 0.0, 0.9987, 0.05134, 0.0, 0.9987, 0.05134, 0.0, 0.9987, -0.2588, 0.0, 0.9659, -0.2588, 0.0, 0.9659, -0.2588, 0.0, 0.9659, -0.2588, 0.0, 0.9659, -0.7071, 0.0, 0.7071, -0.7071, 0.0, 0.7071, -0.7071, 0.0, 0.7071, -0.7071, 0.0, 0.7071, -0.2297, 0.0, 0.9733, -0.2297, 0.0, 0.9733, -0.2297, 0.0, 0.9733, -0.2297, 0.0, 0.9733, -0.9659, 0.0, 0.2588, -0.9659, 0.0, 0.2588, -0.9659, 0.0, 0.2588, -0.9659, 0.0, 0.2588, 0.3365, 0.0, 0.9417, 0.3365, 0.0, 0.9417, 0.3365, 0.0, 0.9417, 0.3365, 0.0, 0.9417, 0.558, 0.0, -0.8298, 0.558, 0.0, -0.8298, 0.5634, 0.0, -0.8262, 0.5634, 0.0, -0.8262, -0.9659, 0.0, -0.2588, -0.9659, 0.0, -0.2588, -0.9659, 0.0, -0.2588, -0.9659, 0.0, -0.2588, 0.2546, 0.0, 0.967, 0.2546, 0.0, 0.967, 0.2546, 0.0, 0.967, 0.2546, 0.0, 0.967, 0.4966, 0.0, -0.868, 0.4966, 0.0, -0.868, 0.4966, 0.0, -0.868, 0.4966, 0.0, -0.868, -0.7071, 0.0, -0.7071, -0.7071, 0.0, -0.7071, -0.7071, 0.0, -0.7071, -0.7071, 0.0, -0.7071, 0.8337, 0.0, 0.5523, 0.8337, 0.0, 0.5523, 0.8337, 0.0, 0.5523, 0.8337, 0.0, 0.5523, 0.2588, 0.0, 0.9659, 0.2588, 0.0, 0.9659, 0.2588, 0.0, 0.9659, 0.2588, 0.0, 0.9659, -0.4382, 0.0, 0.8989, -0.4382, 0.0, 0.8989, -0.4382, 0.0, 0.8989, -0.4382, 0.0, 0.8989, -0.2588, 0.0, -0.9659, -0.2588, 0.0, -0.9659, -0.2588, 0.0, -0.9659, -0.2588, 0.0, -0.9659, 0.7071, 0.0, 0.7071, 0.7071, 0.0, 0.7071, 0.7071, 0.0, 0.7071, 0.7071, 0.0, 0.7071, -0.4226, 0.0, 0.9063, -0.4226, 0.0, 0.9063, -0.4226, 0.0, 0.9063, -0.4226, 0.0, 0.9063, 0.2588, 0.0, -0.9659, 0.2588, 0.0, -0.9659, 0.2588, 0.0, -0.9659, 0.2588, 0.0, -0.9659, -0.05134, 0.0, 0.9987, -0.05134, 0.0, 0.9987, -0.05134, 0.0, 0.9987, -0.05134, 0.0, 0.9987, 0.9659, 0.0, 0.2588, 0.9659, 0.0, 0.2588, 0.9659, 0.0, 0.2588, 0.9659, 0.0, 0.2588, -0.4226, 0.0, 0.9063, -0.4226, 0.0, 0.9063, -0.4226, 0.0, 0.9063, -0.4226, 0.0, 0.9063, 0.5634, 0.0, -0.8262, 0.5634, 0.0, -0.8262, 0.5688, 0.0, -0.8225, 0.5688, 0.0, -0.8225, 0.9659, 0.0, -0.2588, 0.9659, 0.0, -0.2588, 0.9659, 0.0, -0.2588, 0.9659, 0.0, -0.2588, -0.4226, 0.0, 0.9063, -0.4226, 0.0, 0.9063, -0.4226, 0.0, 0.9063, -0.4226, 0.0, 0.9063, 0.2297, 0.0, 0.9733, 0.2297, 0.0, 0.9733, 0.2297, 0.0, 0.9733, 0.2297, 0.0, 0.9733, 0.7071, 0.0, -0.7071, 0.7071, 0.0, -0.7071, 0.7071, 0.0, -0.7071, 0.7071, 0.0, -0.7071, -0.348, 0.0, 0.9375, -0.348, 0.0, 0.9375, -0.348, 0.0, 0.9375, -0.348, 0.0, 0.9375, -0.3365, 0.0, 0.9417, -0.3365, 0.0, 0.9417, -0.3365, 0.0, 0.9417, -0.3365, 0.0, 0.9417, -0.5634, 0.0, -0.8262, -0.5634, 0.0, -0.8262, -0.558, 0.0, -0.8298, -0.558, 0.0, -0.8298, 0.2588, 0.0, -0.9659, 0.2588, 0.0, -0.9659, 0.2588, 0.0, -0.9659, 0.2588, 0.0, -0.9659, 0.5999, 0.0, 0.8001, 0.5999, 0.0, 0.8001, 0.5999, 0.0, 0.8001, 0.5999, 0.0, 0.8001, -0.4966, 0.0, -0.868, -0.4966, 0.0, -0.868, -0.4966, 0.0, -0.868, -0.4966, 0.0, -0.868, -0.2588, 0.0, -0.9659, -0.2588, 0.0, -0.9659, -0.2588, 0.0, -0.9659, -0.2588, 0.0, -0.9659, 0.5244, 0.0, -0.8515, 0.5244, 0.0, -0.8515, 0.5244, 0.0, -0.8515, 0.5244, 0.0, -0.8515, 0.2588, 0.0, 0.9659, 0.2588, 0.0, 0.9659, 0.2588, 0.0, 0.9659, 0.2588, 0.0, 0.9659, -0.9776, 0.0, -0.2104, -0.9776, 0.0, -0.2104, -0.9776, 0.0, -0.2104, -0.9776, 0.0, -0.2104, 0.4382, 0.0, 0.8989, 0.4382, 0.0, 0.8989, 0.4382, 0.0, 0.8989, 0.4382, 0.0, 0.8989, -0.5688, 0.0, -0.8225, -0.5688, 0.0, -0.8225, -0.5634, 0.0, -0.8262, -0.5634, 0.0, -0.8262, 0.4226, 0.0, -0.9063, 0.4226, 0.0, -0.9063, 0.4226, 0.0, -0.9063, 0.4226, 0.0, -0.9063, -0.8819, 0.0, -0.4714, -0.8819, 0.0, -0.4714, -0.8819, 0.0, -0.4714, -0.8819, 0.0, -0.4714, 0.4226, 0.0, 0.9063, 0.4226, 0.0, 0.9063, 0.4226, 0.0, 0.9063, 0.4226, 0.0, 0.9063, 0.4226, 0.0, -0.9063, 0.4226, 0.0, -0.9063, 0.4226, 0.0, -0.9063, 0.4226, 0.0, -0.9063, -0.8492, 0.0, -0.5281, -0.8492, 0.0, -0.5281, -0.8492, 0.0, -0.5281, -0.8492, 0.0, -0.5281, 0.4226, 0.0, 0.9063, 0.4226, 0.0, 0.9063, 0.4226, 0.0, 0.9063, 0.4226, 0.0, 0.9063, 0.4226, 0.0, -0.9063, 0.4226, 0.0, -0.9063, 0.4226, 0.0, -0.9063, 0.4226, 0.0, -0.9063, -0.8128, 0.0, -0.5825, -0.8128, 0.0, -0.5825, -0.8128, 0.0, -0.5825, -0.8128, 0.0, -0.5825, 0.4226, 0.0, 0.9063, 0.4226, 0.0, 0.9063, 0.4226, 0.0, 0.9063, 0.4226, 0.0, 0.9063, -0.5999, 0.0, 0.8001, -0.5999, 0.0, 0.8001, -0.5999, 0.0, 0.8001, -0.5999, 0.0, 0.8001, 0.4226, 0.0, -0.9063, 0.4226, 0.0, -0.9063, 0.4226, 0.0, -0.9063, 0.4226, 0.0, -0.9063, 0.9982, 0.0, -0.05984, 0.9982, 0.0, -0.05984, 0.9982, 0.0, -0.05984, 0.9982, 0.0, -0.05984, 0.348, 0.0, 0.9375, 0.348, 0.0, 0.9375, 0.348, 0.0, 0.9375, 0.348, 0.0, 0.9375, -0.2588, 0.0, 0.9659, -0.2588, 0.0, 0.9659, -0.2588, 0.0, 0.9659, -0.2588, 0.0, 0.9659, 0.4813, 0.0, -0.8765, 0.4813, 0.0, -0.8765, 0.4813, 0.0, -0.8765, 0.4813, 0.0, -0.8765, 0.9776, 0.0, -0.2104, 0.9776, 0.0, -0.2104, 0.9776, 0.0, -0.2104, 0.9776, 0.0, -0.2104, 0.9109, 0.0, 0.4127, 0.9109, 0.0, 0.4127, 0.9109, 0.0, 0.4127, 0.9109, 0.0, 0.4127, 0.8819, 0.0, -0.4714, 0.8819, 0.0, -0.4714, 0.8819, 0.0, -0.4714, 0.8819, 0.0, -0.4714, 0.8819, 0.0, 0.4714, 0.8819, 0.0, 0.4714, 0.8819, 0.0, 0.4714, 0.8819, 0.0, 0.4714, -0.5244, 0.0, -0.8515, -0.5244, 0.0, -0.8515, -0.5244, 0.0, -0.8515, -0.5244, 0.0, -0.8515, 0.8492, 0.0, -0.5281, 0.8492, 0.0, -0.5281, 0.8492, 0.0, -0.5281, 0.8492, 0.0, -0.5281, 0.8492, 0.0, 0.5281, 0.8492, 0.0, 0.5281, 0.8492, 0.0, 0.5281, 0.8492, 0.0, 0.5281, -0.4226, 0.0, -0.9063, -0.4226, 0.0, -0.9063, -0.4226, 0.0, -0.9063, -0.4226, 0.0, -0.9063, 0.8128, 0.0, -0.5825, 0.8128, 0.0, -0.5825, 0.8128, 0.0, -0.5825, 0.8128, 0.0, -0.5825, 0.7891, 0.0, 0.6142, 0.7891, 0.0, 0.6142, 0.7891, 0.0, 0.6142, 0.7891, 0.0, 0.6142, -0.4226, 0.0, -0.9063, -0.4226, 0.0, -0.9063, -0.4226, 0.0, -0.9063, -0.4226, 0.0, -0.9063, -0.9982, 0.0, -0.05984, -0.9982, 0.0, -0.05984, -0.9982, 0.0, -0.05984, -0.9982, 0.0, -0.05984, 0.7216, 0.0, -0.6924, 0.7216, 0.0, -0.6924, 0.7216, 0.0, -0.6924, 0.7216, 0.0, -0.6924, -0.4226, 0.0, -0.9063, -0.4226, 0.0, -0.9063, -0.4226, 0.0, -0.9063, -0.4226, 0.0, -0.9063, -0.9109, 0.0, 0.4127, -0.9109, 0.0, 0.4127, -0.9109, 0.0, 0.4127, -0.9109, 0.0, 0.4127, -0.4226, 0.0, -0.9063, -0.4226, 0.0, -0.9063, -0.4226, 0.0, -0.9063, -0.4226, 0.0, -0.9063, -0.8819, 0.0, 0.4714, -0.8819, 0.0, 0.4714, -0.8819, 0.0, 0.4714, -0.8819, 0.0, 0.4714, -0.4813, 0.0, -0.8765, -0.4813, 0.0, -0.8765, -0.4813, 0.0, -0.8765, -0.4813, 0.0, -0.8765, -0.8492, 0.0, 0.5281, -0.8492, 0.0, 0.5281, -0.8492, 0.0, 0.5281, -0.8492, 0.0, 0.5281, -0.8337, 0.0, 0.5523, -0.8337, 0.0, 0.5523, -0.8337, 0.0, 0.5523, -0.8337, 0.0, 0.5523, -0.8001, 0.0, 0.5999, -0.8001, 0.0, 0.5999, -0.8001, 0.0, 0.5999, -0.8001, 0.0, 0.5999, -0.7216, 0.0, -0.6924, -0.7216, 0.0, -0.6924, -0.7216, 0.0, -0.6924, -0.7216, 0.0, -0.6924, -0.6845, 0.0, 0.7291, -0.6845, 0.0, 0.7291, -0.6845, 0.0, 0.7291, -0.6845, 0.0, 0.7291])] * 3)])

# ---- objects
ob_circle_001_circle_001 = bpy.data.objects.new('Circle.001_Circle.001', me_circle_001_circle_001)
ob_circle_001_circle_000 = bpy.data.objects.new('Circle.001_Circle.000', me_circle_001_circle_000)
ob_lamp = bpy.data.objects.new('Lamp', light_lamp)
ob_camera = bpy.data.objects.new('Camera', cam_camera)

# ---- transforms, parenting, visibility, modifiers, constraints
ob_circle_001_circle_001.location = (0.0, 0.0, 0.0)
ob_circle_001_circle_001.rotation_euler = (0.0, 3.142, 0.0)
ob_circle_001_circle_001.scale = (8.026, 8.026, 8.026)
ob_circle_001_circle_001.lineart.crease_threshold = 0.0
ob_circle_001_circle_000.location = (0.0, 0.0, 0.0)
ob_circle_001_circle_000.rotation_euler = (1.571, -0.0, 0.0)
ob_circle_001_circle_000.hide_viewport = True
ob_circle_001_circle_000.lineart.crease_threshold = 0.0
ob_lamp.location = (-4.4, 13.46, -10.38)
ob_lamp.rotation_euler = (-1.267, -0.3447, 1.438)
ob_lamp.lock_rotations_4d = False
ob_lamp.empty_display_type = 'ARROWS'
ob_lamp.color = (0.0, 0.0, 0.0, 0.0)
ob_lamp.lineart.crease_threshold = 0.0
ob_camera.location = (7.481, -6.508, 5.344)
ob_camera.rotation_euler = (1.109, 0.0, 0.8149)
ob_camera.lock_rotations_4d = False
ob_camera.empty_display_type = 'ARROWS'
ob_camera.color = (0.0, 0.0, 0.0, 0.0)
ob_camera.display_type = 'WIRE'
ob_camera.lineart.crease_threshold = 0.0

# ---- collection membership
col_collection_1.objects.link(ob_circle_001_circle_001)
col_collection_1.objects.link(ob_circle_001_circle_000)
col_collection_1.objects.link(ob_lamp)
col_collection_1.objects.link(ob_camera)

# ---- scene / render settings (as saved in the file)
scene.camera = ob_camera
scene.frame_start = 1; scene.frame_end = 250; scene.frame_set(1)
scene.render.engine = 'BLENDER_EEVEE_NEXT'
scene.render.resolution_percentage = 50
scene.render.dither_intensity = 0.0
scene.cycles.use_denoising = False
scene.cycles.samples = 128
scene.cycles.sampling_pattern = 'TABULATED_SOBOL'
scene.cycles.use_adaptive_sampling = False
scene.cycles.use_light_tree = False
scene.cycles.blur_glossy = 0.0
scene.cycles.sample_clamp_indirect = 0.0
scene.view_settings.view_transform = 'Standard'
bpy.context.view_layer.update()
